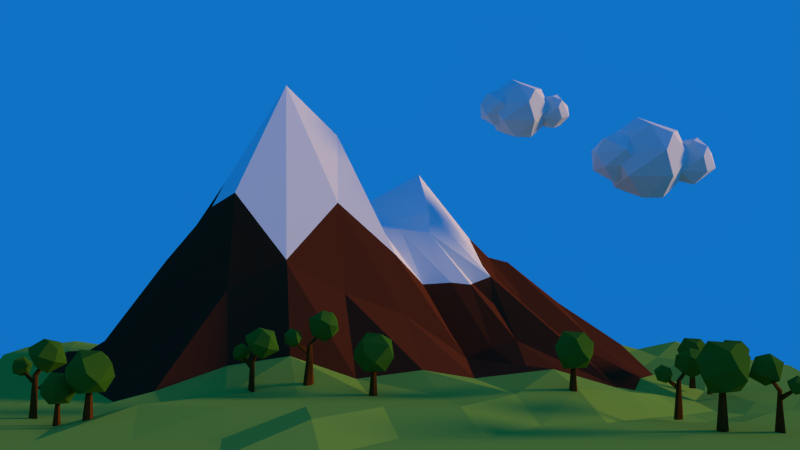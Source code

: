 # Source: lowpolylandscapeTest1.blend  (saved by Blender 2.72.0; exported with 4.5.12 LTS)
import bpy
from mathutils import Matrix  # noqa: F401  (used for matrix-valued properties, if any)

bpy.ops.wm.read_factory_settings(use_empty=True)
scene = bpy.context.scene
scene.name = 'Scene'

# ---- collections
col_collection_1 = bpy.data.collections.new('Collection 1'); scene.collection.children.link(col_collection_1)

# ---- materials (node trees are filled in below, after node groups)
mat_foglie = bpy.data.materials.new('foglie')
mat_foglie.alpha_threshold = 0.0
mat_foglie.use_transparent_shadow = False
mat_foglie.diffuse_color = (0.04448, 0.1523, 0.01481, 1.0)
mat_foglie.roughness = 0.5
mat_foglie.specular_intensity = 0.0
mat_tronco = bpy.data.materials.new('tronco')
mat_tronco.alpha_threshold = 0.0
mat_tronco.use_transparent_shadow = False
mat_tronco.diffuse_color = (0.1149, 0.04001, 0.006811, 1.0)
mat_tronco.roughness = 0.5
mat_tronco.specular_intensity = 0.0
mat_cloudwhite = bpy.data.materials.new('cloudwhite')
mat_cloudwhite.alpha_threshold = 0.0
mat_cloudwhite.use_transparent_shadow = False
mat_cloudwhite.diffuse_color = (0.8276, 0.8276, 0.8276, 1.0)
mat_cloudwhite.roughness = 0.5
mat_cloudwhite.specular_intensity = 0.0
mat_green = bpy.data.materials.new('Green')
mat_green.alpha_threshold = 0.0
mat_green.use_transparent_shadow = False
mat_green.diffuse_color = (0.2109, 0.4109, 0.05857, 1.0)
mat_green.roughness = 0.5
mat_green.specular_intensity = 0.0
mat_brown = bpy.data.materials.new('Brown')
mat_brown.alpha_threshold = 0.0
mat_brown.use_transparent_shadow = False
mat_brown.diffuse_color = (0.1065, 0.02698, 0.01155, 1.0)
mat_brown.roughness = 0.5
mat_brown.specular_intensity = 0.0
mat_snow = bpy.data.materials.new('snow')
mat_snow.alpha_threshold = 0.0
mat_snow.use_transparent_shadow = False
mat_snow.diffuse_color = (0.855, 0.855, 0.855, 1.0)
mat_snow.roughness = 0.5
mat_snow.specular_intensity = 0.0

# ---- material node trees

# ---- world
world_world = bpy.data.worlds.new('World'); scene.world = world_world
world_world.color = (0.005215, 0.1671, 0.5596)
world_world.use_sun_shadow = False
world_world.sun_shadow_jitter_overblur = 0.0
world_world.cycles.sampling_method = 'MANUAL'
world_world.cycles.sample_map_resolution = 256

# ---- cameras
cam_camera = bpy.data.cameras.new('Camera')
cam_camera.clip_end = 100.0
cam_camera.lens = 35.0
cam_camera.sensor_width = 32.0
cam_camera.sensor_height = 18.0
cam_camera.ortho_scale = 7.314
cam_camera.dof.focus_distance = 0.0
cam_camera.dof.aperture_fstop = 128.0

# ---- lights
light_sun = bpy.data.lights.new('Sun', 'SUN')
light_sun.color = (1.0, 0.5828, 0.1345)
light_sun.transmission_factor = 0.0
light_sun.angle = 0.1993
light_sun.energy = 2.5
light_sun.shadow_buffer_clip_start = 0.5
light_sun.shadow_soft_size = 0.1
light_sun.shadow_cascade_max_distance = 1000.0
light_sun.cycles.use_multiple_importance_sampling = False
light_lamp = bpy.data.lights.new('Lamp', 'POINT')
light_lamp.color = (1.0, 0.6903, 0.03833)
light_lamp.transmission_factor = 0.0
light_lamp.cutoff_distance = 30.0
light_lamp.energy = 100.0
light_lamp.shadow_buffer_clip_start = 1.001
light_lamp.shadow_soft_size = 0.1
light_lamp.shadow_maximum_resolution = 0.006
light_lamp.use_absolute_resolution = True
light_lamp.cycles.use_multiple_importance_sampling = False

# ---- meshes
me_icosphere_021 = bpy.data.meshes.new('Icosphere.021')
me_icosphere_021.from_pydata([(-0.0165, -0.5967, -2.174), (-0.0165, -0.084, -0.4672), (0.1943, -0.7101, -2.13), (0.07304, -0.1322, -0.4485), (0.1943, -0.937, -2.042), (0.07304, -0.2286, -0.411), (-0.0165, -1.05, -1.998), (-0.0165, -0.2768, -0.3923), (-0.2273, -0.937, -2.042), (-0.106, -0.2286, -0.411), (-0.2273, -0.7101, -2.13), (-0.106, -0.1322, -0.4485), (-0.003618, 0.8923, -0.5238), (0.8475, 0.2792, -0.5238), (0.003618, -0.8923, 0.5238), (-0.5841, 0.797, 0.361), (-0.1782, -0.1294, 1.061), (0.6159, -0.4475, -0.7007), (-0.06463, -0.8018, -0.678), (-0.8503, -5.732e-08, -0.6714), (0.09795, 0.3014, -1.003), (1.044, -9.456e-10, 0.05359), (0.3226, -0.9928, 0.05359), (-0.8898, -0.5209, 0.3567), (-1.044, -7.297e-08, -0.05359), (0.3226, 0.9928, 0.05359), (0.8503, 4.182e-08, 0.6714), (0.2352, 0.724, 0.7007)], [], [(0, 1, 3, 2), (2, 3, 5, 4), (4, 5, 7, 6), (6, 7, 9, 8), (3, 1, 11, 9, 7, 5), (10, 11, 1, 0), (8, 9, 11, 10), (0, 2, 4, 6, 8, 10), (20, 17, 18), (20, 18, 19), (17, 13, 21), (12, 19, 15), (13, 12, 25), (17, 21, 22), (18, 22, 23), (12, 15, 25), (13, 25, 21), (14, 26, 16), (23, 14, 16), (15, 23, 16), (13, 17, 20), (20, 19, 12), (20, 12, 13), (18, 17, 22), (24, 19, 23), (19, 18, 23), (15, 19, 24), (22, 26, 14), (22, 21, 26), (23, 22, 14), (24, 23, 15), (25, 15, 27), (21, 25, 26), (25, 27, 26), (27, 15, 16), (26, 27, 16)])
me_icosphere_021.polygons.foreach_set('material_index', [1, 1, 1, 1, 1, 1, 1, 1, 0, 0, 0, 0, 0, 0, 0, 0, 0, 0, 0, 0, 0, 0, 0, 0, 0, 0, 0, 0, 0, 0, 0, 0, 0, 0, 0, 0])
me_icosphere_021.materials.append(mat_foglie)
me_icosphere_021.materials.append(mat_tronco)
me_icosphere_021.use_remesh_preserve_volume = False
me_icosphere_021.use_remesh_preserve_attributes = False
me_icosphere_021.use_mirror_vertex_groups = False
me_icosphere_021.update()
me_icosphere_020 = bpy.data.meshes.new('Icosphere.020')
me_icosphere_020.from_pydata([(-0.0165, -0.5967, -2.174), (-0.0165, -0.084, -0.4672), (0.1943, -0.7101, -2.13), (0.07304, -0.1322, -0.4485), (0.1943, -0.937, -2.042), (0.07304, -0.2286, -0.411), (-0.0165, -1.05, -1.998), (-0.0165, -0.2768, -0.3923), (-0.2273, -0.937, -2.042), (-0.106, -0.2286, -0.411), (-0.2273, -0.7101, -2.13), (-0.106, -0.1322, -0.4485), (-0.003618, 0.8923, -0.5238), (0.8475, 0.2792, -0.5238), (0.003618, -0.8923, 0.5238), (-0.5841, 0.797, 0.361), (-0.1782, -0.1294, 1.061), (0.6159, -0.4475, -0.7007), (-0.06463, -0.8018, -0.678), (-0.8503, -5.732e-08, -0.6714), (0.09795, 0.3014, -1.003), (1.044, -9.456e-10, 0.05359), (0.3226, -0.9928, 0.05359), (-0.8898, -0.5209, 0.3567), (-1.044, -7.297e-08, -0.05359), (0.3226, 0.9928, 0.05359), (0.8503, 4.182e-08, 0.6714), (0.2352, 0.724, 0.7007)], [], [(0, 1, 3, 2), (2, 3, 5, 4), (4, 5, 7, 6), (6, 7, 9, 8), (3, 1, 11, 9, 7, 5), (10, 11, 1, 0), (8, 9, 11, 10), (0, 2, 4, 6, 8, 10), (20, 17, 18), (20, 18, 19), (17, 13, 21), (12, 19, 15), (13, 12, 25), (17, 21, 22), (18, 22, 23), (12, 15, 25), (13, 25, 21), (14, 26, 16), (23, 14, 16), (15, 23, 16), (13, 17, 20), (20, 19, 12), (20, 12, 13), (18, 17, 22), (24, 19, 23), (19, 18, 23), (15, 19, 24), (22, 26, 14), (22, 21, 26), (23, 22, 14), (24, 23, 15), (25, 15, 27), (21, 25, 26), (25, 27, 26), (27, 15, 16), (26, 27, 16)])
me_icosphere_020.polygons.foreach_set('material_index', [1, 1, 1, 1, 1, 1, 1, 1, 0, 0, 0, 0, 0, 0, 0, 0, 0, 0, 0, 0, 0, 0, 0, 0, 0, 0, 0, 0, 0, 0, 0, 0, 0, 0, 0, 0])
me_icosphere_020.materials.append(mat_foglie)
me_icosphere_020.materials.append(mat_tronco)
me_icosphere_020.use_remesh_preserve_volume = False
me_icosphere_020.use_remesh_preserve_attributes = False
me_icosphere_020.use_mirror_vertex_groups = False
me_icosphere_020.update()
me_icosphere_019 = bpy.data.meshes.new('Icosphere.019')
me_icosphere_019.from_pydata([(0.2316, -0.1683, -0.9943), (0.5274, -0.7197, -0.5238), (-0.2352, -0.724, -0.7007), (-0.003618, 0.8923, -0.5238), (0.8475, 0.2792, -0.5238), (0.003618, -0.8923, 0.5238), (-0.8475, -0.2792, 0.5238), (-0.5274, 0.7197, 0.5238), (0.08847, -0.2723, 0.9943), (0.1294, 0.3984, -0.9577), (-0.705, -0.2462, -0.7314), (1.044, -9.456e-10, 0.05359), (0.3226, -0.9928, 0.05359), (-0.9929, -0.1683, -0.2375), (-0.5878, -0.809, 0.0), (-0.6615, 0.7466, -0.3125), (-0.9511, 0.309, 0.0), (0.3226, 0.9928, 0.05359), (0.8497, 0.2723, 0.5238), (0.705, -0.2462, 0.7314), (-0.4189, 1.559e-07, 0.9576), (0.2352, 0.724, 0.7007), (0.1902, 1.2, -0.6019), (0.3164, 0.7682, -0.3143), (-0.1411, 0.7656, -0.4204), (-0.5957, 1.301, -0.1425), (0.5085, 1.368, -0.3143), (-0.5085, 1.032, 0.3143), (-0.4226, 1.632, 0.1425), (0.05308, 1.363, 0.5966), (-0.423, 1.052, -0.4388), (-0.2514, 1.612, -0.4068), (0.6263, 1.2, 0.03215), (0.1935, 0.6043, 0.03215), (-0.5067, 0.8319, 0.03215), (0.3034, 1.716, -0.1875), (0.002459, 1.793, 0.2166), (0.5098, 1.363, 0.3143), (0.03878, 0.7189, 0.4068), (0.423, 1.052, 0.4388), (-0.2513, 1.2, 0.5746), (0.3164, -1.232, -0.3143), (-0.3129, -1.234, -0.3143), (-0.4568, -0.8, -0.4204), (-0.002171, -0.2646, -0.3143), (-0.1069, -0.7223, 0.6364), (0.1069, -0.8777, -0.6364), (-0.2712, -0.4434, -0.4388), (0.6234, -0.8, 0.09907), (0.1935, -1.396, 0.03215), (-0.5631, -0.6145, 0.2166), (0.5339, -0.4874, -0.214), (-0.1935, -0.2043, -0.03215), (-0.4536, -1.226, 0.189), (0.002171, -0.2646, 0.3143), (0.2514, -1.212, 0.4068), (0.423, -0.6523, 0.4388)], [], [(1, 0, 4), (0, 2, 10), (0, 10, 9), (1, 4, 11), (2, 1, 12), (4, 3, 17), (1, 11, 12), (2, 12, 14), (3, 15, 17), (4, 17, 11), (5, 19, 8), (6, 5, 20), (7, 6, 20), (2, 0, 1), (4, 0, 9), (9, 15, 3), (9, 10, 15), (10, 13, 15), (9, 3, 4), (13, 14, 6), (13, 10, 14), (10, 2, 14), (15, 16, 7), (15, 13, 16), (12, 19, 5), (12, 11, 19), (11, 18, 19), (14, 5, 6), (14, 12, 5), (16, 6, 7), (16, 13, 6), (17, 7, 21), (17, 15, 7), (11, 17, 18), (17, 21, 18), (20, 5, 8), (21, 20, 8), (21, 7, 20), (19, 21, 8), (19, 18, 21), (23, 22, 26), (22, 24, 30), (22, 30, 31), (23, 26, 32), (24, 23, 33), (25, 30, 34), (23, 32, 33), (24, 33, 34), (31, 28, 36), (26, 35, 32), (27, 38, 40), (28, 27, 40), (24, 22, 23), (30, 25, 31), (22, 35, 26), (22, 31, 35), (30, 24, 34), (28, 31, 25), (35, 31, 36), (33, 39, 38), (33, 32, 39), (32, 37, 39), (34, 38, 27), (34, 33, 38), (25, 27, 28), (25, 34, 27), (32, 35, 37), (35, 36, 37), (38, 39, 29), (40, 38, 29), (29, 36, 40), (36, 28, 40), (39, 37, 29), (37, 36, 29), (41, 46, 51), (46, 43, 47), (41, 51, 48), (42, 41, 49), (43, 42, 53), (44, 47, 52), (41, 48, 49), (42, 49, 53), (43, 53, 50), (46, 41, 42), (43, 46, 42), (46, 44, 51), (46, 47, 44), (52, 47, 50), (47, 43, 50), (51, 52, 54), (51, 44, 52), (49, 48, 55), (49, 55, 53), (52, 50, 54), (48, 51, 56), (51, 54, 56), (55, 56, 45), (55, 48, 56), (45, 53, 55), (50, 53, 45), (54, 50, 45), (56, 54, 45)])
me_icosphere_019.materials.append(mat_cloudwhite)
me_icosphere_019.use_remesh_preserve_volume = False
me_icosphere_019.use_remesh_preserve_attributes = False
me_icosphere_019.use_mirror_vertex_groups = False
me_icosphere_019.update()
me_icosphere_018 = bpy.data.meshes.new('Icosphere.018')
me_icosphere_018.from_pydata([(0.2316, -0.1683, -0.9943), (0.5274, -0.7197, -0.5238), (-0.2352, -0.724, -0.7007), (-0.003618, 0.8923, -0.5238), (0.8475, 0.2792, -0.5238), (0.003618, -0.8923, 0.5238), (-0.8475, -0.2792, 0.5238), (-0.5274, 0.7197, 0.5238), (0.08847, -0.2723, 0.9943), (0.1294, 0.3984, -0.9577), (-0.705, -0.2462, -0.7314), (1.044, -9.456e-10, 0.05359), (0.3226, -0.9928, 0.05359), (-0.9929, -0.1683, -0.2375), (-0.5878, -0.809, 0.0), (-0.6615, 0.7466, -0.3125), (-0.9511, 0.309, 0.0), (0.3226, 0.9928, 0.05359), (0.8497, 0.2723, 0.5238), (0.705, -0.2462, 0.7314), (-0.4189, 1.559e-07, 0.9576), (0.2352, 0.724, 0.7007), (0.1902, 1.2, -0.6019), (0.3164, 0.7682, -0.3143), (-0.1411, 0.7656, -0.4204), (-0.5957, 1.301, -0.1425), (0.5085, 1.368, -0.3143), (-0.5085, 1.032, 0.3143), (-0.4226, 1.632, 0.1425), (0.05308, 1.363, 0.5966), (-0.423, 1.052, -0.4388), (-0.2514, 1.612, -0.4068), (0.6263, 1.2, 0.03215), (0.1935, 0.6043, 0.03215), (-0.5067, 0.8319, 0.03215), (0.3034, 1.716, -0.1875), (0.002459, 1.793, 0.2166), (0.5098, 1.363, 0.3143), (0.03878, 0.7189, 0.4068), (0.423, 1.052, 0.4388), (-0.2513, 1.2, 0.5746), (0.3164, -1.232, -0.3143), (-0.3129, -1.234, -0.3143), (-0.4568, -0.8, -0.4204), (-0.002171, -0.2646, -0.3143), (-0.1069, -0.7223, 0.6364), (0.1069, -0.8777, -0.6364), (-0.2712, -0.4434, -0.4388), (0.6234, -0.8, 0.09907), (0.1935, -1.396, 0.03215), (-0.5631, -0.6145, 0.2166), (0.5339, -0.4874, -0.214), (-0.1935, -0.2043, -0.03215), (-0.4536, -1.226, 0.189), (0.002171, -0.2646, 0.3143), (0.2514, -1.212, 0.4068), (0.423, -0.6523, 0.4388)], [], [(1, 0, 4), (0, 2, 10), (0, 10, 9), (1, 4, 11), (2, 1, 12), (4, 3, 17), (1, 11, 12), (2, 12, 14), (3, 15, 17), (4, 17, 11), (5, 19, 8), (6, 5, 20), (7, 6, 20), (2, 0, 1), (4, 0, 9), (9, 15, 3), (9, 10, 15), (10, 13, 15), (9, 3, 4), (13, 14, 6), (13, 10, 14), (10, 2, 14), (15, 16, 7), (15, 13, 16), (12, 19, 5), (12, 11, 19), (11, 18, 19), (14, 5, 6), (14, 12, 5), (16, 6, 7), (16, 13, 6), (17, 7, 21), (17, 15, 7), (11, 17, 18), (17, 21, 18), (20, 5, 8), (21, 20, 8), (21, 7, 20), (19, 21, 8), (19, 18, 21), (23, 22, 26), (22, 24, 30), (22, 30, 31), (23, 26, 32), (24, 23, 33), (25, 30, 34), (23, 32, 33), (24, 33, 34), (31, 28, 36), (26, 35, 32), (27, 38, 40), (28, 27, 40), (24, 22, 23), (30, 25, 31), (22, 35, 26), (22, 31, 35), (30, 24, 34), (28, 31, 25), (35, 31, 36), (33, 39, 38), (33, 32, 39), (32, 37, 39), (34, 38, 27), (34, 33, 38), (25, 27, 28), (25, 34, 27), (32, 35, 37), (35, 36, 37), (38, 39, 29), (40, 38, 29), (29, 36, 40), (36, 28, 40), (39, 37, 29), (37, 36, 29), (41, 46, 51), (46, 43, 47), (41, 51, 48), (42, 41, 49), (43, 42, 53), (44, 47, 52), (41, 48, 49), (42, 49, 53), (43, 53, 50), (46, 41, 42), (43, 46, 42), (46, 44, 51), (46, 47, 44), (52, 47, 50), (47, 43, 50), (51, 52, 54), (51, 44, 52), (49, 48, 55), (49, 55, 53), (52, 50, 54), (48, 51, 56), (51, 54, 56), (55, 56, 45), (55, 48, 56), (45, 53, 55), (50, 53, 45), (54, 50, 45), (56, 54, 45)])
me_icosphere_018.materials.append(mat_cloudwhite)
me_icosphere_018.use_remesh_preserve_volume = False
me_icosphere_018.use_remesh_preserve_attributes = False
me_icosphere_018.use_mirror_vertex_groups = False
me_icosphere_018.update()
me_icosphere_016 = bpy.data.meshes.new('Icosphere.016')
me_icosphere_016.from_pydata([(-0.003618, 0.8923, -0.5238), (0.8475, 0.2792, -0.5238), (0.1947, -1.018, 0.315), (-0.5841, 0.797, 0.361), (-0.1782, -0.1294, 1.061), (0.6159, -0.4475, -0.7007), (-0.06463, -0.8018, -0.678), (-0.8503, -5.732e-08, -0.6714), (0.09795, 0.3014, -1.003), (1.044, -9.456e-10, 0.05359), (-0.8898, -0.5209, 0.3567), (-1.044, -7.297e-08, -0.05359), (0.3226, 0.9928, 0.05359), (0.8503, 4.182e-08, 0.6714), (0.2352, 0.724, 0.7007), (0.09495, -1.839, 0.7851), (0.6234, -2.048, 0.9865), (0.3757, -2.07, 1.964), (-0.1876, -1.437, 1.189), (0.1409, -1.409, 1.823), (0.5292, -2.376, 1.305), (0.1632, -2.479, 1.559), (-0.3397, -2.204, 1.262), (0.1679, -2.27, 0.9005), (0.7832, -1.862, 1.291), (-0.2769, -1.878, 1.858), (-0.4199, -1.902, 1.488), (0.3044, -1.527, 0.8914), (0.703, -1.561, 1.517), (0.3042, -1.301, 1.245), (-0.2436, -3.458, -1.658), (0.01374, -1.347, 0.06638), (-0.1024, -3.571, -1.52), (0.1333, -1.396, 0.09981), (-0.0588, -3.793, -1.198), (0.1463, -1.567, 0.1486), (-0.1564, -3.903, -1.014), (0.03013, -1.6, 0.196), (-0.2975, -3.791, -1.152), (-0.09219, -1.565, 0.1964), (-0.3412, -3.568, -1.474), (-0.08844, -1.39, 0.1518), (-0.01993, -1.783, -0.1511), (0.1881, -1.944, 1.338), (0.03485, -1.882, -0.1377), (0.3084, -1.984, 1.325), (0.04003, -2.08, -0.09076), (0.3104, -2.063, 1.343), (-0.01838, -2.133, -0.1221), (0.1923, -2.101, 1.376), (-0.06436, -2.079, -0.07051), (0.07202, -2.06, 1.39), (-0.06954, -1.881, -0.1175), (0.06996, -1.982, 1.371), (0.001683, -1.465, -0.0134), (-0.006681, -0.349, -0.13), (0.1228, -1.499, 0.02494), (0.1164, -0.3663, -0.1246), (0.1463, -1.567, 0.1491), (0.1242, -0.3984, -0.06756), (0.03023, -1.601, 0.1968), (0.008882, -0.4134, -0.0159), (-0.09185, -1.566, 0.1978), (-0.1142, -0.3961, -0.02128), (-0.1085, -1.54, 0.03965), (-0.122, -0.3639, -0.07832)], [], [(8, 5, 6), (8, 6, 7), (5, 1, 9), (0, 7, 3), (1, 0, 12), (5, 9, 2), (6, 2, 10), (0, 3, 12), (1, 12, 9), (2, 13, 4), (10, 2, 4), (3, 10, 4), (1, 5, 8), (8, 7, 0), (8, 0, 1), (6, 5, 2), (11, 7, 10), (7, 6, 10), (3, 7, 11), (2, 9, 13), (11, 10, 3), (12, 3, 14), (9, 12, 13), (12, 14, 13), (14, 3, 4), (13, 14, 4), (23, 20, 21), (23, 21, 22), (20, 16, 24), (15, 22, 18), (16, 15, 27), (20, 24, 17), (21, 17, 25), (15, 18, 27), (16, 27, 24), (17, 28, 19), (25, 17, 19), (18, 25, 19), (16, 20, 23), (23, 22, 15), (23, 15, 16), (21, 20, 17), (26, 22, 25), (22, 21, 25), (18, 22, 26), (17, 24, 28), (26, 25, 18), (27, 18, 29), (24, 27, 28), (27, 29, 28), (29, 18, 19), (28, 29, 19), (30, 31, 33, 32), (32, 33, 35, 34), (34, 35, 37, 36), (36, 37, 39, 38), (33, 31, 41, 39, 37, 35), (40, 41, 31, 30), (38, 39, 41, 40), (30, 32, 34, 36, 38, 40), (42, 43, 45, 44), (44, 45, 47, 46), (46, 47, 49, 48), (48, 49, 51, 50), (45, 43, 53, 51, 49, 47), (52, 53, 43, 42), (50, 51, 53, 52), (42, 44, 46, 48, 50, 52), (54, 55, 57, 56), (56, 57, 59, 58), (58, 59, 61, 60), (60, 61, 63, 62), (57, 55, 65, 63, 61, 59), (64, 65, 55, 54), (62, 63, 65, 64), (54, 56, 58, 60, 62, 64)])
me_icosphere_016.polygons.foreach_set('material_index', [0, 0, 0, 0, 0, 0, 0, 0, 0, 0, 0, 0, 0, 0, 0, 0, 0, 0, 0, 0, 0, 0, 0, 0, 0, 0, 0, 0, 0, 0, 0, 0, 0, 0, 0, 0, 0, 0, 0, 0, 0, 0, 0, 0, 0, 0, 0, 0, 0, 0, 0, 0, 1, 1, 1, 1, 1, 1, 1, 1, 1, 1, 1, 1, 1, 1, 1, 1, 1, 1, 1, 1, 1, 1, 1, 1])
me_icosphere_016.materials.append(mat_foglie)
me_icosphere_016.materials.append(mat_tronco)
me_icosphere_016.use_remesh_preserve_volume = False
me_icosphere_016.use_remesh_preserve_attributes = False
me_icosphere_016.use_mirror_vertex_groups = False
me_icosphere_016.update()
me_icosphere_014 = bpy.data.meshes.new('Icosphere.014')
me_icosphere_014.from_pydata([(-0.003618, 0.8923, -0.5238), (0.8475, 0.2792, -0.5238), (0.1947, -1.018, 0.315), (-0.5841, 0.797, 0.361), (-0.1782, -0.1294, 1.061), (0.6159, -0.4475, -0.7007), (-0.06463, -0.8018, -0.678), (-0.8503, -5.732e-08, -0.6714), (0.09795, 0.3014, -1.003), (1.044, -9.456e-10, 0.05359), (-0.8898, -0.5209, 0.3567), (-1.044, -7.297e-08, -0.05359), (0.3226, 0.9928, 0.05359), (0.8503, 4.182e-08, 0.6714), (0.2352, 0.724, 0.7007), (0.09495, -1.839, 0.7851), (0.6234, -2.048, 0.9865), (0.3757, -2.07, 1.964), (-0.1876, -1.437, 1.189), (0.1409, -1.409, 1.823), (0.5292, -2.376, 1.305), (0.1632, -2.479, 1.559), (-0.3397, -2.204, 1.262), (0.1679, -2.27, 0.9005), (0.7832, -1.862, 1.291), (-0.2769, -1.878, 1.858), (-0.4199, -1.902, 1.488), (0.3044, -1.527, 0.8914), (0.703, -1.561, 1.517), (0.3042, -1.301, 1.245), (-0.2436, -3.458, -1.658), (0.01374, -1.347, 0.06638), (-0.1024, -3.571, -1.52), (0.1333, -1.396, 0.09981), (-0.0588, -3.793, -1.198), (0.1463, -1.567, 0.1486), (-0.1564, -3.903, -1.014), (0.03013, -1.6, 0.196), (-0.2975, -3.791, -1.152), (-0.09219, -1.565, 0.1964), (-0.3412, -3.568, -1.474), (-0.08844, -1.39, 0.1518), (-0.01993, -1.783, -0.1511), (0.1881, -1.944, 1.338), (0.03485, -1.882, -0.1377), (0.3084, -1.984, 1.325), (0.04003, -2.08, -0.09076), (0.3104, -2.063, 1.343), (-0.01838, -2.133, -0.1221), (0.1923, -2.101, 1.376), (-0.06436, -2.079, -0.07051), (0.07202, -2.06, 1.39), (-0.06954, -1.881, -0.1175), (0.06996, -1.982, 1.371), (0.001683, -1.465, -0.0134), (-0.006681, -0.349, -0.13), (0.1228, -1.499, 0.02494), (0.1164, -0.3663, -0.1246), (0.1463, -1.567, 0.1491), (0.1242, -0.3984, -0.06756), (0.03023, -1.601, 0.1968), (0.008882, -0.4134, -0.0159), (-0.09185, -1.566, 0.1978), (-0.1142, -0.3961, -0.02128), (-0.1085, -1.54, 0.03965), (-0.122, -0.3639, -0.07832)], [], [(8, 5, 6), (8, 6, 7), (5, 1, 9), (0, 7, 3), (1, 0, 12), (5, 9, 2), (6, 2, 10), (0, 3, 12), (1, 12, 9), (2, 13, 4), (10, 2, 4), (3, 10, 4), (1, 5, 8), (8, 7, 0), (8, 0, 1), (6, 5, 2), (11, 7, 10), (7, 6, 10), (3, 7, 11), (2, 9, 13), (11, 10, 3), (12, 3, 14), (9, 12, 13), (12, 14, 13), (14, 3, 4), (13, 14, 4), (23, 20, 21), (23, 21, 22), (20, 16, 24), (15, 22, 18), (16, 15, 27), (20, 24, 17), (21, 17, 25), (15, 18, 27), (16, 27, 24), (17, 28, 19), (25, 17, 19), (18, 25, 19), (16, 20, 23), (23, 22, 15), (23, 15, 16), (21, 20, 17), (26, 22, 25), (22, 21, 25), (18, 22, 26), (17, 24, 28), (26, 25, 18), (27, 18, 29), (24, 27, 28), (27, 29, 28), (29, 18, 19), (28, 29, 19), (30, 31, 33, 32), (32, 33, 35, 34), (34, 35, 37, 36), (36, 37, 39, 38), (33, 31, 41, 39, 37, 35), (40, 41, 31, 30), (38, 39, 41, 40), (30, 32, 34, 36, 38, 40), (42, 43, 45, 44), (44, 45, 47, 46), (46, 47, 49, 48), (48, 49, 51, 50), (45, 43, 53, 51, 49, 47), (52, 53, 43, 42), (50, 51, 53, 52), (42, 44, 46, 48, 50, 52), (54, 55, 57, 56), (56, 57, 59, 58), (58, 59, 61, 60), (60, 61, 63, 62), (57, 55, 65, 63, 61, 59), (64, 65, 55, 54), (62, 63, 65, 64), (54, 56, 58, 60, 62, 64)])
me_icosphere_014.polygons.foreach_set('material_index', [0, 0, 0, 0, 0, 0, 0, 0, 0, 0, 0, 0, 0, 0, 0, 0, 0, 0, 0, 0, 0, 0, 0, 0, 0, 0, 0, 0, 0, 0, 0, 0, 0, 0, 0, 0, 0, 0, 0, 0, 0, 0, 0, 0, 0, 0, 0, 0, 0, 0, 0, 0, 1, 1, 1, 1, 1, 1, 1, 1, 1, 1, 1, 1, 1, 1, 1, 1, 1, 1, 1, 1, 1, 1, 1, 1])
me_icosphere_014.materials.append(mat_foglie)
me_icosphere_014.materials.append(mat_tronco)
me_icosphere_014.use_remesh_preserve_volume = False
me_icosphere_014.use_remesh_preserve_attributes = False
me_icosphere_014.use_mirror_vertex_groups = False
me_icosphere_014.update()
me_icosphere_013 = bpy.data.meshes.new('Icosphere.013')
me_icosphere_013.from_pydata([(-0.003618, 0.8923, -0.5238), (0.8475, 0.2792, -0.5238), (0.1947, -1.018, 0.315), (-0.5841, 0.797, 0.361), (-0.1782, -0.1294, 1.061), (0.6159, -0.4475, -0.7007), (-0.06463, -0.8018, -0.678), (-0.8503, -5.732e-08, -0.6714), (0.09795, 0.3014, -1.003), (1.044, -9.456e-10, 0.05359), (-0.8898, -0.5209, 0.3567), (-1.044, -7.297e-08, -0.05359), (0.3226, 0.9928, 0.05359), (0.8503, 4.182e-08, 0.6714), (0.2352, 0.724, 0.7007), (0.09495, -1.839, 0.7851), (0.6234, -2.048, 0.9865), (0.3757, -2.07, 1.964), (-0.1876, -1.437, 1.189), (0.1409, -1.409, 1.823), (0.5292, -2.376, 1.305), (0.1632, -2.479, 1.559), (-0.3397, -2.204, 1.262), (0.1679, -2.27, 0.9005), (0.7832, -1.862, 1.291), (-0.2769, -1.878, 1.858), (-0.4199, -1.902, 1.488), (0.3044, -1.527, 0.8914), (0.703, -1.561, 1.517), (0.3042, -1.301, 1.245), (-0.2436, -3.458, -1.658), (0.01374, -1.347, 0.06638), (-0.1024, -3.571, -1.52), (0.1333, -1.396, 0.09981), (-0.0588, -3.793, -1.198), (0.1463, -1.567, 0.1486), (-0.1564, -3.903, -1.014), (0.03013, -1.6, 0.196), (-0.2975, -3.791, -1.152), (-0.09219, -1.565, 0.1964), (-0.3412, -3.568, -1.474), (-0.08844, -1.39, 0.1518), (-0.01993, -1.783, -0.1511), (0.1881, -1.944, 1.338), (0.03485, -1.882, -0.1377), (0.3084, -1.984, 1.325), (0.04003, -2.08, -0.09076), (0.3104, -2.063, 1.343), (-0.01838, -2.133, -0.1221), (0.1923, -2.101, 1.376), (-0.06436, -2.079, -0.07051), (0.07202, -2.06, 1.39), (-0.06954, -1.881, -0.1175), (0.06996, -1.982, 1.371), (0.001683, -1.465, -0.0134), (-0.006681, -0.349, -0.13), (0.1228, -1.499, 0.02494), (0.1164, -0.3663, -0.1246), (0.1463, -1.567, 0.1491), (0.1242, -0.3984, -0.06756), (0.03023, -1.601, 0.1968), (0.008882, -0.4134, -0.0159), (-0.09185, -1.566, 0.1978), (-0.1142, -0.3961, -0.02128), (-0.1085, -1.54, 0.03965), (-0.122, -0.3639, -0.07832)], [], [(8, 5, 6), (8, 6, 7), (5, 1, 9), (0, 7, 3), (1, 0, 12), (5, 9, 2), (6, 2, 10), (0, 3, 12), (1, 12, 9), (2, 13, 4), (10, 2, 4), (3, 10, 4), (1, 5, 8), (8, 7, 0), (8, 0, 1), (6, 5, 2), (11, 7, 10), (7, 6, 10), (3, 7, 11), (2, 9, 13), (11, 10, 3), (12, 3, 14), (9, 12, 13), (12, 14, 13), (14, 3, 4), (13, 14, 4), (23, 20, 21), (23, 21, 22), (20, 16, 24), (15, 22, 18), (16, 15, 27), (20, 24, 17), (21, 17, 25), (15, 18, 27), (16, 27, 24), (17, 28, 19), (25, 17, 19), (18, 25, 19), (16, 20, 23), (23, 22, 15), (23, 15, 16), (21, 20, 17), (26, 22, 25), (22, 21, 25), (18, 22, 26), (17, 24, 28), (26, 25, 18), (27, 18, 29), (24, 27, 28), (27, 29, 28), (29, 18, 19), (28, 29, 19), (30, 31, 33, 32), (32, 33, 35, 34), (34, 35, 37, 36), (36, 37, 39, 38), (33, 31, 41, 39, 37, 35), (40, 41, 31, 30), (38, 39, 41, 40), (30, 32, 34, 36, 38, 40), (42, 43, 45, 44), (44, 45, 47, 46), (46, 47, 49, 48), (48, 49, 51, 50), (45, 43, 53, 51, 49, 47), (52, 53, 43, 42), (50, 51, 53, 52), (42, 44, 46, 48, 50, 52), (54, 55, 57, 56), (56, 57, 59, 58), (58, 59, 61, 60), (60, 61, 63, 62), (57, 55, 65, 63, 61, 59), (64, 65, 55, 54), (62, 63, 65, 64), (54, 56, 58, 60, 62, 64)])
me_icosphere_013.polygons.foreach_set('material_index', [0, 0, 0, 0, 0, 0, 0, 0, 0, 0, 0, 0, 0, 0, 0, 0, 0, 0, 0, 0, 0, 0, 0, 0, 0, 0, 0, 0, 0, 0, 0, 0, 0, 0, 0, 0, 0, 0, 0, 0, 0, 0, 0, 0, 0, 0, 0, 0, 0, 0, 0, 0, 1, 1, 1, 1, 1, 1, 1, 1, 1, 1, 1, 1, 1, 1, 1, 1, 1, 1, 1, 1, 1, 1, 1, 1])
me_icosphere_013.materials.append(mat_foglie)
me_icosphere_013.materials.append(mat_tronco)
me_icosphere_013.use_remesh_preserve_volume = False
me_icosphere_013.use_remesh_preserve_attributes = False
me_icosphere_013.use_mirror_vertex_groups = False
me_icosphere_013.update()
me_icosphere_012 = bpy.data.meshes.new('Icosphere.012')
me_icosphere_012.from_pydata([(-0.003618, 0.8923, -0.5238), (0.8475, 0.2792, -0.5238), (0.1947, -1.018, 0.315), (-0.5841, 0.797, 0.361), (-0.1782, -0.1294, 1.061), (0.6159, -0.4475, -0.7007), (-0.06463, -0.8018, -0.678), (-0.8503, -5.732e-08, -0.6714), (0.09795, 0.3014, -1.003), (1.044, -9.456e-10, 0.05359), (-0.8898, -0.5209, 0.3567), (-1.044, -7.297e-08, -0.05359), (0.3226, 0.9928, 0.05359), (0.8503, 4.182e-08, 0.6714), (0.2352, 0.724, 0.7007), (0.09495, -1.839, 0.7851), (0.6234, -2.048, 0.9865), (0.3757, -2.07, 1.964), (-0.1876, -1.437, 1.189), (0.1409, -1.409, 1.823), (0.5292, -2.376, 1.305), (0.1632, -2.479, 1.559), (-0.3397, -2.204, 1.262), (0.1679, -2.27, 0.9005), (0.7832, -1.862, 1.291), (-0.2769, -1.878, 1.858), (-0.4199, -1.902, 1.488), (0.3044, -1.527, 0.8914), (0.703, -1.561, 1.517), (0.3042, -1.301, 1.245), (-0.2436, -3.458, -1.658), (0.01374, -1.347, 0.06638), (-0.1024, -3.571, -1.52), (0.1333, -1.396, 0.09981), (-0.0588, -3.793, -1.198), (0.1463, -1.567, 0.1486), (-0.1564, -3.903, -1.014), (0.03013, -1.6, 0.196), (-0.2975, -3.791, -1.152), (-0.09219, -1.565, 0.1964), (-0.3412, -3.568, -1.474), (-0.08844, -1.39, 0.1518), (-0.01993, -1.783, -0.1511), (0.1881, -1.944, 1.338), (0.03485, -1.882, -0.1377), (0.3084, -1.984, 1.325), (0.04003, -2.08, -0.09076), (0.3104, -2.063, 1.343), (-0.01838, -2.133, -0.1221), (0.1923, -2.101, 1.376), (-0.06436, -2.079, -0.07051), (0.07202, -2.06, 1.39), (-0.06954, -1.881, -0.1175), (0.06996, -1.982, 1.371), (0.001683, -1.465, -0.0134), (-0.006681, -0.349, -0.13), (0.1228, -1.499, 0.02494), (0.1164, -0.3663, -0.1246), (0.1463, -1.567, 0.1491), (0.1242, -0.3984, -0.06756), (0.03023, -1.601, 0.1968), (0.008882, -0.4134, -0.0159), (-0.09185, -1.566, 0.1978), (-0.1142, -0.3961, -0.02128), (-0.1085, -1.54, 0.03965), (-0.122, -0.3639, -0.07832)], [], [(8, 5, 6), (8, 6, 7), (5, 1, 9), (0, 7, 3), (1, 0, 12), (5, 9, 2), (6, 2, 10), (0, 3, 12), (1, 12, 9), (2, 13, 4), (10, 2, 4), (3, 10, 4), (1, 5, 8), (8, 7, 0), (8, 0, 1), (6, 5, 2), (11, 7, 10), (7, 6, 10), (3, 7, 11), (2, 9, 13), (11, 10, 3), (12, 3, 14), (9, 12, 13), (12, 14, 13), (14, 3, 4), (13, 14, 4), (23, 20, 21), (23, 21, 22), (20, 16, 24), (15, 22, 18), (16, 15, 27), (20, 24, 17), (21, 17, 25), (15, 18, 27), (16, 27, 24), (17, 28, 19), (25, 17, 19), (18, 25, 19), (16, 20, 23), (23, 22, 15), (23, 15, 16), (21, 20, 17), (26, 22, 25), (22, 21, 25), (18, 22, 26), (17, 24, 28), (26, 25, 18), (27, 18, 29), (24, 27, 28), (27, 29, 28), (29, 18, 19), (28, 29, 19), (30, 31, 33, 32), (32, 33, 35, 34), (34, 35, 37, 36), (36, 37, 39, 38), (33, 31, 41, 39, 37, 35), (40, 41, 31, 30), (38, 39, 41, 40), (30, 32, 34, 36, 38, 40), (42, 43, 45, 44), (44, 45, 47, 46), (46, 47, 49, 48), (48, 49, 51, 50), (45, 43, 53, 51, 49, 47), (52, 53, 43, 42), (50, 51, 53, 52), (42, 44, 46, 48, 50, 52), (54, 55, 57, 56), (56, 57, 59, 58), (58, 59, 61, 60), (60, 61, 63, 62), (57, 55, 65, 63, 61, 59), (64, 65, 55, 54), (62, 63, 65, 64), (54, 56, 58, 60, 62, 64)])
me_icosphere_012.polygons.foreach_set('material_index', [0, 0, 0, 0, 0, 0, 0, 0, 0, 0, 0, 0, 0, 0, 0, 0, 0, 0, 0, 0, 0, 0, 0, 0, 0, 0, 0, 0, 0, 0, 0, 0, 0, 0, 0, 0, 0, 0, 0, 0, 0, 0, 0, 0, 0, 0, 0, 0, 0, 0, 0, 0, 1, 1, 1, 1, 1, 1, 1, 1, 1, 1, 1, 1, 1, 1, 1, 1, 1, 1, 1, 1, 1, 1, 1, 1])
me_icosphere_012.materials.append(mat_foglie)
me_icosphere_012.materials.append(mat_tronco)
me_icosphere_012.use_remesh_preserve_volume = False
me_icosphere_012.use_remesh_preserve_attributes = False
me_icosphere_012.use_mirror_vertex_groups = False
me_icosphere_012.update()
me_icosphere_011 = bpy.data.meshes.new('Icosphere.011')
me_icosphere_011.from_pydata([(-0.003618, 0.8923, -0.5238), (0.8475, 0.2792, -0.5238), (0.1947, -1.018, 0.315), (-0.5841, 0.797, 0.361), (-0.1782, -0.1294, 1.061), (0.6159, -0.4475, -0.7007), (-0.06463, -0.8018, -0.678), (-0.8503, -5.732e-08, -0.6714), (0.09795, 0.3014, -1.003), (1.044, -9.456e-10, 0.05359), (-0.8898, -0.5209, 0.3567), (-1.044, -7.297e-08, -0.05359), (0.3226, 0.9928, 0.05359), (0.8503, 4.182e-08, 0.6714), (0.2352, 0.724, 0.7007), (0.09495, -1.839, 0.7851), (0.6234, -2.048, 0.9865), (0.3757, -2.07, 1.964), (-0.1876, -1.437, 1.189), (0.1409, -1.409, 1.823), (0.5292, -2.376, 1.305), (0.1632, -2.479, 1.559), (-0.3397, -2.204, 1.262), (0.1679, -2.27, 0.9005), (0.7832, -1.862, 1.291), (-0.2769, -1.878, 1.858), (-0.4199, -1.902, 1.488), (0.3044, -1.527, 0.8914), (0.703, -1.561, 1.517), (0.3042, -1.301, 1.245), (-0.2436, -3.458, -1.658), (0.01374, -1.347, 0.06638), (-0.1024, -3.571, -1.52), (0.1333, -1.396, 0.09981), (-0.0588, -3.793, -1.198), (0.1463, -1.567, 0.1486), (-0.1564, -3.903, -1.014), (0.03013, -1.6, 0.196), (-0.2975, -3.791, -1.152), (-0.09219, -1.565, 0.1964), (-0.3412, -3.568, -1.474), (-0.08844, -1.39, 0.1518), (-0.01993, -1.783, -0.1511), (0.1881, -1.944, 1.338), (0.03485, -1.882, -0.1377), (0.3084, -1.984, 1.325), (0.04003, -2.08, -0.09076), (0.3104, -2.063, 1.343), (-0.01838, -2.133, -0.1221), (0.1923, -2.101, 1.376), (-0.06436, -2.079, -0.07051), (0.07202, -2.06, 1.39), (-0.06954, -1.881, -0.1175), (0.06996, -1.982, 1.371), (0.001683, -1.465, -0.0134), (-0.006681, -0.349, -0.13), (0.1228, -1.499, 0.02494), (0.1164, -0.3663, -0.1246), (0.1463, -1.567, 0.1491), (0.1242, -0.3984, -0.06756), (0.03023, -1.601, 0.1968), (0.008882, -0.4134, -0.0159), (-0.09185, -1.566, 0.1978), (-0.1142, -0.3961, -0.02128), (-0.1085, -1.54, 0.03965), (-0.122, -0.3639, -0.07832)], [], [(8, 5, 6), (8, 6, 7), (5, 1, 9), (0, 7, 3), (1, 0, 12), (5, 9, 2), (6, 2, 10), (0, 3, 12), (1, 12, 9), (2, 13, 4), (10, 2, 4), (3, 10, 4), (1, 5, 8), (8, 7, 0), (8, 0, 1), (6, 5, 2), (11, 7, 10), (7, 6, 10), (3, 7, 11), (2, 9, 13), (11, 10, 3), (12, 3, 14), (9, 12, 13), (12, 14, 13), (14, 3, 4), (13, 14, 4), (23, 20, 21), (23, 21, 22), (20, 16, 24), (15, 22, 18), (16, 15, 27), (20, 24, 17), (21, 17, 25), (15, 18, 27), (16, 27, 24), (17, 28, 19), (25, 17, 19), (18, 25, 19), (16, 20, 23), (23, 22, 15), (23, 15, 16), (21, 20, 17), (26, 22, 25), (22, 21, 25), (18, 22, 26), (17, 24, 28), (26, 25, 18), (27, 18, 29), (24, 27, 28), (27, 29, 28), (29, 18, 19), (28, 29, 19), (30, 31, 33, 32), (32, 33, 35, 34), (34, 35, 37, 36), (36, 37, 39, 38), (33, 31, 41, 39, 37, 35), (40, 41, 31, 30), (38, 39, 41, 40), (30, 32, 34, 36, 38, 40), (42, 43, 45, 44), (44, 45, 47, 46), (46, 47, 49, 48), (48, 49, 51, 50), (45, 43, 53, 51, 49, 47), (52, 53, 43, 42), (50, 51, 53, 52), (42, 44, 46, 48, 50, 52), (54, 55, 57, 56), (56, 57, 59, 58), (58, 59, 61, 60), (60, 61, 63, 62), (57, 55, 65, 63, 61, 59), (64, 65, 55, 54), (62, 63, 65, 64), (54, 56, 58, 60, 62, 64)])
me_icosphere_011.polygons.foreach_set('material_index', [0, 0, 0, 0, 0, 0, 0, 0, 0, 0, 0, 0, 0, 0, 0, 0, 0, 0, 0, 0, 0, 0, 0, 0, 0, 0, 0, 0, 0, 0, 0, 0, 0, 0, 0, 0, 0, 0, 0, 0, 0, 0, 0, 0, 0, 0, 0, 0, 0, 0, 0, 0, 1, 1, 1, 1, 1, 1, 1, 1, 1, 1, 1, 1, 1, 1, 1, 1, 1, 1, 1, 1, 1, 1, 1, 1])
me_icosphere_011.materials.append(mat_foglie)
me_icosphere_011.materials.append(mat_tronco)
me_icosphere_011.use_remesh_preserve_volume = False
me_icosphere_011.use_remesh_preserve_attributes = False
me_icosphere_011.use_mirror_vertex_groups = False
me_icosphere_011.update()
me_icosphere_010 = bpy.data.meshes.new('Icosphere.010')
me_icosphere_010.from_pydata([(-0.0165, -0.5967, -2.174), (-0.0165, -0.084, -0.4672), (0.1943, -0.7101, -2.13), (0.07304, -0.1322, -0.4485), (0.1943, -0.937, -2.042), (0.07304, -0.2286, -0.411), (-0.0165, -1.05, -1.998), (-0.0165, -0.2768, -0.3923), (-0.2273, -0.937, -2.042), (-0.106, -0.2286, -0.411), (-0.2273, -0.7101, -2.13), (-0.106, -0.1322, -0.4485), (-0.003618, 0.8923, -0.5238), (0.8475, 0.2792, -0.5238), (0.003618, -0.8923, 0.5238), (-0.5841, 0.797, 0.361), (-0.1782, -0.1294, 1.061), (0.6159, -0.4475, -0.7007), (-0.06463, -0.8018, -0.678), (-0.8503, -5.732e-08, -0.6714), (0.09795, 0.3014, -1.003), (1.044, -9.456e-10, 0.05359), (0.3226, -0.9928, 0.05359), (-0.8898, -0.5209, 0.3567), (-1.044, -7.297e-08, -0.05359), (0.3226, 0.9928, 0.05359), (0.8503, 4.182e-08, 0.6714), (0.2352, 0.724, 0.7007)], [], [(0, 1, 3, 2), (2, 3, 5, 4), (4, 5, 7, 6), (6, 7, 9, 8), (3, 1, 11, 9, 7, 5), (10, 11, 1, 0), (8, 9, 11, 10), (0, 2, 4, 6, 8, 10), (20, 17, 18), (20, 18, 19), (17, 13, 21), (12, 19, 15), (13, 12, 25), (17, 21, 22), (18, 22, 23), (12, 15, 25), (13, 25, 21), (14, 26, 16), (23, 14, 16), (15, 23, 16), (13, 17, 20), (20, 19, 12), (20, 12, 13), (18, 17, 22), (24, 19, 23), (19, 18, 23), (15, 19, 24), (22, 26, 14), (22, 21, 26), (23, 22, 14), (24, 23, 15), (25, 15, 27), (21, 25, 26), (25, 27, 26), (27, 15, 16), (26, 27, 16)])
me_icosphere_010.polygons.foreach_set('material_index', [1, 1, 1, 1, 1, 1, 1, 1, 0, 0, 0, 0, 0, 0, 0, 0, 0, 0, 0, 0, 0, 0, 0, 0, 0, 0, 0, 0, 0, 0, 0, 0, 0, 0, 0, 0])
me_icosphere_010.materials.append(mat_foglie)
me_icosphere_010.materials.append(mat_tronco)
me_icosphere_010.use_remesh_preserve_volume = False
me_icosphere_010.use_remesh_preserve_attributes = False
me_icosphere_010.use_mirror_vertex_groups = False
me_icosphere_010.update()
me_icosphere_009 = bpy.data.meshes.new('Icosphere.009')
me_icosphere_009.from_pydata([(-0.0165, -0.5967, -2.174), (-0.0165, -0.084, -0.4672), (0.1943, -0.7101, -2.13), (0.07304, -0.1322, -0.4485), (0.1943, -0.937, -2.042), (0.07304, -0.2286, -0.411), (-0.0165, -1.05, -1.998), (-0.0165, -0.2768, -0.3923), (-0.2273, -0.937, -2.042), (-0.106, -0.2286, -0.411), (-0.2273, -0.7101, -2.13), (-0.106, -0.1322, -0.4485), (-0.003618, 0.8923, -0.5238), (0.8475, 0.2792, -0.5238), (0.003618, -0.8923, 0.5238), (-0.5841, 0.797, 0.361), (-0.1782, -0.1294, 1.061), (0.6159, -0.4475, -0.7007), (-0.06463, -0.8018, -0.678), (-0.8503, -5.732e-08, -0.6714), (0.09795, 0.3014, -1.003), (1.044, -9.456e-10, 0.05359), (0.3226, -0.9928, 0.05359), (-0.8898, -0.5209, 0.3567), (-1.044, -7.297e-08, -0.05359), (0.3226, 0.9928, 0.05359), (0.8503, 4.182e-08, 0.6714), (0.2352, 0.724, 0.7007)], [], [(0, 1, 3, 2), (2, 3, 5, 4), (4, 5, 7, 6), (6, 7, 9, 8), (3, 1, 11, 9, 7, 5), (10, 11, 1, 0), (8, 9, 11, 10), (0, 2, 4, 6, 8, 10), (20, 17, 18), (20, 18, 19), (17, 13, 21), (12, 19, 15), (13, 12, 25), (17, 21, 22), (18, 22, 23), (12, 15, 25), (13, 25, 21), (14, 26, 16), (23, 14, 16), (15, 23, 16), (13, 17, 20), (20, 19, 12), (20, 12, 13), (18, 17, 22), (24, 19, 23), (19, 18, 23), (15, 19, 24), (22, 26, 14), (22, 21, 26), (23, 22, 14), (24, 23, 15), (25, 15, 27), (21, 25, 26), (25, 27, 26), (27, 15, 16), (26, 27, 16)])
me_icosphere_009.polygons.foreach_set('material_index', [1, 1, 1, 1, 1, 1, 1, 1, 0, 0, 0, 0, 0, 0, 0, 0, 0, 0, 0, 0, 0, 0, 0, 0, 0, 0, 0, 0, 0, 0, 0, 0, 0, 0, 0, 0])
me_icosphere_009.materials.append(mat_foglie)
me_icosphere_009.materials.append(mat_tronco)
me_icosphere_009.use_remesh_preserve_volume = False
me_icosphere_009.use_remesh_preserve_attributes = False
me_icosphere_009.use_mirror_vertex_groups = False
me_icosphere_009.update()
me_icosphere_007 = bpy.data.meshes.new('Icosphere.007')
me_icosphere_007.from_pydata([(-0.0165, -0.5967, -2.174), (-0.0165, -0.084, -0.4672), (0.1943, -0.7101, -2.13), (0.07304, -0.1322, -0.4485), (0.1943, -0.937, -2.042), (0.07304, -0.2286, -0.411), (-0.0165, -1.05, -1.998), (-0.0165, -0.2768, -0.3923), (-0.2273, -0.937, -2.042), (-0.106, -0.2286, -0.411), (-0.2273, -0.7101, -2.13), (-0.106, -0.1322, -0.4485), (-0.003618, 0.8923, -0.5238), (0.8475, 0.2792, -0.5238), (0.003618, -0.8923, 0.5238), (-0.5841, 0.797, 0.361), (-0.1782, -0.1294, 1.061), (0.6159, -0.4475, -0.7007), (-0.06463, -0.8018, -0.678), (-0.8503, -5.732e-08, -0.6714), (0.09795, 0.3014, -1.003), (1.044, -9.456e-10, 0.05359), (0.3226, -0.9928, 0.05359), (-0.8898, -0.5209, 0.3567), (-1.044, -7.297e-08, -0.05359), (0.3226, 0.9928, 0.05359), (0.8503, 4.182e-08, 0.6714), (0.2352, 0.724, 0.7007)], [], [(0, 1, 3, 2), (2, 3, 5, 4), (4, 5, 7, 6), (6, 7, 9, 8), (3, 1, 11, 9, 7, 5), (10, 11, 1, 0), (8, 9, 11, 10), (0, 2, 4, 6, 8, 10), (20, 17, 18), (20, 18, 19), (17, 13, 21), (12, 19, 15), (13, 12, 25), (17, 21, 22), (18, 22, 23), (12, 15, 25), (13, 25, 21), (14, 26, 16), (23, 14, 16), (15, 23, 16), (13, 17, 20), (20, 19, 12), (20, 12, 13), (18, 17, 22), (24, 19, 23), (19, 18, 23), (15, 19, 24), (22, 26, 14), (22, 21, 26), (23, 22, 14), (24, 23, 15), (25, 15, 27), (21, 25, 26), (25, 27, 26), (27, 15, 16), (26, 27, 16)])
me_icosphere_007.polygons.foreach_set('material_index', [1, 1, 1, 1, 1, 1, 1, 1, 0, 0, 0, 0, 0, 0, 0, 0, 0, 0, 0, 0, 0, 0, 0, 0, 0, 0, 0, 0, 0, 0, 0, 0, 0, 0, 0, 0])
me_icosphere_007.materials.append(mat_foglie)
me_icosphere_007.materials.append(mat_tronco)
me_icosphere_007.use_remesh_preserve_volume = False
me_icosphere_007.use_remesh_preserve_attributes = False
me_icosphere_007.use_mirror_vertex_groups = False
me_icosphere_007.update()
me_icosphere_006 = bpy.data.meshes.new('Icosphere.006')
me_icosphere_006.from_pydata([(-0.0165, -0.5967, -2.174), (-0.0165, -0.084, -0.4672), (0.1943, -0.7101, -2.13), (0.07304, -0.1322, -0.4485), (0.1943, -0.937, -2.042), (0.07304, -0.2286, -0.411), (-0.0165, -1.05, -1.998), (-0.0165, -0.2768, -0.3923), (-0.2273, -0.937, -2.042), (-0.106, -0.2286, -0.411), (-0.2273, -0.7101, -2.13), (-0.106, -0.1322, -0.4485), (-0.003618, 0.8923, -0.5238), (0.8475, 0.2792, -0.5238), (0.003618, -0.8923, 0.5238), (-0.5841, 0.797, 0.361), (-0.1782, -0.1294, 1.061), (0.6159, -0.4475, -0.7007), (-0.06463, -0.8018, -0.678), (-0.8503, -5.732e-08, -0.6714), (0.09795, 0.3014, -1.003), (1.044, -9.456e-10, 0.05359), (0.3226, -0.9928, 0.05359), (-0.8898, -0.5209, 0.3567), (-1.044, -7.297e-08, -0.05359), (0.3226, 0.9928, 0.05359), (0.8503, 4.182e-08, 0.6714), (0.2352, 0.724, 0.7007)], [], [(0, 1, 3, 2), (2, 3, 5, 4), (4, 5, 7, 6), (6, 7, 9, 8), (3, 1, 11, 9, 7, 5), (10, 11, 1, 0), (8, 9, 11, 10), (0, 2, 4, 6, 8, 10), (20, 17, 18), (20, 18, 19), (17, 13, 21), (12, 19, 15), (13, 12, 25), (17, 21, 22), (18, 22, 23), (12, 15, 25), (13, 25, 21), (14, 26, 16), (23, 14, 16), (15, 23, 16), (13, 17, 20), (20, 19, 12), (20, 12, 13), (18, 17, 22), (24, 19, 23), (19, 18, 23), (15, 19, 24), (22, 26, 14), (22, 21, 26), (23, 22, 14), (24, 23, 15), (25, 15, 27), (21, 25, 26), (25, 27, 26), (27, 15, 16), (26, 27, 16)])
me_icosphere_006.polygons.foreach_set('material_index', [1, 1, 1, 1, 1, 1, 1, 1, 0, 0, 0, 0, 0, 0, 0, 0, 0, 0, 0, 0, 0, 0, 0, 0, 0, 0, 0, 0, 0, 0, 0, 0, 0, 0, 0, 0])
me_icosphere_006.materials.append(mat_foglie)
me_icosphere_006.materials.append(mat_tronco)
me_icosphere_006.use_remesh_preserve_volume = False
me_icosphere_006.use_remesh_preserve_attributes = False
me_icosphere_006.use_mirror_vertex_groups = False
me_icosphere_006.update()
me_icosphere_005 = bpy.data.meshes.new('Icosphere.005')
me_icosphere_005.from_pydata([(-0.0165, -0.5967, -2.174), (-0.0165, -0.084, -0.4672), (0.1943, -0.7101, -2.13), (0.07304, -0.1322, -0.4485), (0.1943, -0.937, -2.042), (0.07304, -0.2286, -0.411), (-0.0165, -1.05, -1.998), (-0.0165, -0.2768, -0.3923), (-0.2273, -0.937, -2.042), (-0.106, -0.2286, -0.411), (-0.2273, -0.7101, -2.13), (-0.106, -0.1322, -0.4485), (-0.003618, 0.8923, -0.5238), (0.8475, 0.2792, -0.5238), (0.003618, -0.8923, 0.5238), (-0.5841, 0.797, 0.361), (-0.1782, -0.1294, 1.061), (0.6159, -0.4475, -0.7007), (-0.06463, -0.8018, -0.678), (-0.8503, -5.732e-08, -0.6714), (0.09795, 0.3014, -1.003), (1.044, -9.456e-10, 0.05359), (0.3226, -0.9928, 0.05359), (-0.8898, -0.5209, 0.3567), (-1.044, -7.297e-08, -0.05359), (0.3226, 0.9928, 0.05359), (0.8503, 4.182e-08, 0.6714), (0.2352, 0.724, 0.7007)], [], [(0, 1, 3, 2), (2, 3, 5, 4), (4, 5, 7, 6), (6, 7, 9, 8), (3, 1, 11, 9, 7, 5), (10, 11, 1, 0), (8, 9, 11, 10), (0, 2, 4, 6, 8, 10), (20, 17, 18), (20, 18, 19), (17, 13, 21), (12, 19, 15), (13, 12, 25), (17, 21, 22), (18, 22, 23), (12, 15, 25), (13, 25, 21), (14, 26, 16), (23, 14, 16), (15, 23, 16), (13, 17, 20), (20, 19, 12), (20, 12, 13), (18, 17, 22), (24, 19, 23), (19, 18, 23), (15, 19, 24), (22, 26, 14), (22, 21, 26), (23, 22, 14), (24, 23, 15), (25, 15, 27), (21, 25, 26), (25, 27, 26), (27, 15, 16), (26, 27, 16)])
me_icosphere_005.polygons.foreach_set('material_index', [1, 1, 1, 1, 1, 1, 1, 1, 0, 0, 0, 0, 0, 0, 0, 0, 0, 0, 0, 0, 0, 0, 0, 0, 0, 0, 0, 0, 0, 0, 0, 0, 0, 0, 0, 0])
me_icosphere_005.materials.append(mat_foglie)
me_icosphere_005.materials.append(mat_tronco)
me_icosphere_005.use_remesh_preserve_volume = False
me_icosphere_005.use_remesh_preserve_attributes = False
me_icosphere_005.use_mirror_vertex_groups = False
me_icosphere_005.update()
me_icosphere_004 = bpy.data.meshes.new('Icosphere.004')
me_icosphere_004.from_pydata([(-0.003618, 0.8923, -0.5238), (0.8475, 0.2792, -0.5238), (0.1947, -1.018, 0.315), (-0.5841, 0.797, 0.361), (-0.1782, -0.1294, 1.061), (0.6159, -0.4475, -0.7007), (-0.06463, -0.8018, -0.678), (-0.8503, -5.732e-08, -0.6714), (0.09795, 0.3014, -1.003), (1.044, -9.456e-10, 0.05359), (-0.8898, -0.5209, 0.3567), (-1.044, -7.297e-08, -0.05359), (0.3226, 0.9928, 0.05359), (0.8503, 4.182e-08, 0.6714), (0.2352, 0.724, 0.7007), (0.09495, -1.839, 0.7851), (0.6234, -2.048, 0.9865), (0.3757, -2.07, 1.964), (-0.1876, -1.437, 1.189), (0.1409, -1.409, 1.823), (0.5292, -2.376, 1.305), (0.1632, -2.479, 1.559), (-0.3397, -2.204, 1.262), (0.1679, -2.27, 0.9005), (0.7832, -1.862, 1.291), (-0.2769, -1.878, 1.858), (-0.4199, -1.902, 1.488), (0.3044, -1.527, 0.8914), (0.703, -1.561, 1.517), (0.3042, -1.301, 1.245), (-0.2436, -3.458, -1.658), (0.01374, -1.347, 0.06638), (-0.1024, -3.571, -1.52), (0.1333, -1.396, 0.09981), (-0.0588, -3.793, -1.198), (0.1463, -1.567, 0.1486), (-0.1564, -3.903, -1.014), (0.03013, -1.6, 0.196), (-0.2975, -3.791, -1.152), (-0.09219, -1.565, 0.1964), (-0.3412, -3.568, -1.474), (-0.08844, -1.39, 0.1518), (-0.01993, -1.783, -0.1511), (0.1881, -1.944, 1.338), (0.03485, -1.882, -0.1377), (0.3084, -1.984, 1.325), (0.04003, -2.08, -0.09076), (0.3104, -2.063, 1.343), (-0.01838, -2.133, -0.1221), (0.1923, -2.101, 1.376), (-0.06436, -2.079, -0.07051), (0.07202, -2.06, 1.39), (-0.06954, -1.881, -0.1175), (0.06996, -1.982, 1.371), (0.001683, -1.465, -0.0134), (-0.006681, -0.349, -0.13), (0.1228, -1.499, 0.02494), (0.1164, -0.3663, -0.1246), (0.1463, -1.567, 0.1491), (0.1242, -0.3984, -0.06756), (0.03023, -1.601, 0.1968), (0.008882, -0.4134, -0.0159), (-0.09185, -1.566, 0.1978), (-0.1142, -0.3961, -0.02128), (-0.1085, -1.54, 0.03965), (-0.122, -0.3639, -0.07832)], [], [(8, 5, 6), (8, 6, 7), (5, 1, 9), (0, 7, 3), (1, 0, 12), (5, 9, 2), (6, 2, 10), (0, 3, 12), (1, 12, 9), (2, 13, 4), (10, 2, 4), (3, 10, 4), (1, 5, 8), (8, 7, 0), (8, 0, 1), (6, 5, 2), (11, 7, 10), (7, 6, 10), (3, 7, 11), (2, 9, 13), (11, 10, 3), (12, 3, 14), (9, 12, 13), (12, 14, 13), (14, 3, 4), (13, 14, 4), (23, 20, 21), (23, 21, 22), (20, 16, 24), (15, 22, 18), (16, 15, 27), (20, 24, 17), (21, 17, 25), (15, 18, 27), (16, 27, 24), (17, 28, 19), (25, 17, 19), (18, 25, 19), (16, 20, 23), (23, 22, 15), (23, 15, 16), (21, 20, 17), (26, 22, 25), (22, 21, 25), (18, 22, 26), (17, 24, 28), (26, 25, 18), (27, 18, 29), (24, 27, 28), (27, 29, 28), (29, 18, 19), (28, 29, 19), (30, 31, 33, 32), (32, 33, 35, 34), (34, 35, 37, 36), (36, 37, 39, 38), (33, 31, 41, 39, 37, 35), (40, 41, 31, 30), (38, 39, 41, 40), (30, 32, 34, 36, 38, 40), (42, 43, 45, 44), (44, 45, 47, 46), (46, 47, 49, 48), (48, 49, 51, 50), (45, 43, 53, 51, 49, 47), (52, 53, 43, 42), (50, 51, 53, 52), (42, 44, 46, 48, 50, 52), (54, 55, 57, 56), (56, 57, 59, 58), (58, 59, 61, 60), (60, 61, 63, 62), (57, 55, 65, 63, 61, 59), (64, 65, 55, 54), (62, 63, 65, 64), (54, 56, 58, 60, 62, 64)])
me_icosphere_004.polygons.foreach_set('material_index', [0, 0, 0, 0, 0, 0, 0, 0, 0, 0, 0, 0, 0, 0, 0, 0, 0, 0, 0, 0, 0, 0, 0, 0, 0, 0, 0, 0, 0, 0, 0, 0, 0, 0, 0, 0, 0, 0, 0, 0, 0, 0, 0, 0, 0, 0, 0, 0, 0, 0, 0, 0, 1, 1, 1, 1, 1, 1, 1, 1, 1, 1, 1, 1, 1, 1, 1, 1, 1, 1, 1, 1, 1, 1, 1, 1])
me_icosphere_004.materials.append(mat_foglie)
me_icosphere_004.materials.append(mat_tronco)
me_icosphere_004.use_remesh_preserve_volume = False
me_icosphere_004.use_remesh_preserve_attributes = False
me_icosphere_004.use_mirror_vertex_groups = False
me_icosphere_004.update()
me_plane = bpy.data.meshes.new('Plane')
me_plane.from_pydata([(6.923, 6.923, 0.0), (-6.923, 6.923, 0.2218), (6.923, -6.923, 0.0), (-6.923, -6.923, 0.2218), (6.923, 0.0, 0.0), (0.0, 6.923, 0.0), (-6.923, 0.0, 1.151), (-0.064, -6.761, 0.0), (0.1735, 0.01165, 0.2381), (6.923, 3.462, 0.0), (-3.462, 6.923, 0.0), (-6.923, -3.462, 0.0), (3.462, -6.923, 0.0), (6.923, -3.462, 0.0), (3.462, 6.923, 0.0), (-6.923, 3.462, 0.397), (-3.395, -6.845, 0.0), (-0.1294, -3.403, 0.1899), (0.04983, 3.485, -0.02244), (3.462, 0.0, 0.0), (-3.54, -0.2029, 2.381), (-3.399, -3.661, 2.647), (3.462, -3.462, 0.0), (3.462, 3.462, 0.0), (-3.111, 3.534, 0.1522), (6.923, 5.192, 0.0), (-5.192, 6.923, 0.2218), (-6.923, -5.192, 0.2218), (5.192, -6.923, 0.0), (6.923, -1.731, 0.0), (1.731, 6.923, 0.0), (-6.923, 1.731, 0.8855), (-1.764, -6.757, 0.0), (-0.3511, -4.934, 0.0), (0.06596, 1.837, -0.06472), (5.192, 0.0, 0.0), (-1.834, -0.02868, 0.4975), (6.923, 1.731, 0.0), (-1.731, 6.923, 0.0), (-6.923, -1.731, 0.6045), (1.72, -6.89, 0.0), (6.923, -5.192, 0.0), (5.192, 6.923, 0.0), (-6.923, 5.192, 0.312), (-5.192, -6.923, 0.2218), (-0.04195, -1.733, 0.2033), (0.0, 5.192, -0.0001274), (1.731, 0.0, 0.0), (-5.097, -0.04654, 3.529), (-3.297, -5.126, 0.5913), (-3.465, -1.76, 3.865), (-1.612, -3.406, 1.388), (-5.16, -3.464, 1.346), (3.462, -5.192, 0.0), (3.462, -1.731, 0.0), (5.192, -3.462, 0.0), (1.664, -3.437, 0.0), (3.462, 1.731, 0.0), (3.462, 5.192, 0.0), (5.192, 3.462, 0.0), (1.731, 3.462, 0.0), (-3.021, 1.874, 0.7732), (-3.351, 5.26, -0.05856), (-1.444, 3.625, -0.1976), (-4.985, 3.548, 0.5547), (-5.189, -5.192, 0.2767), (1.672, -5.118, 0.0), (1.731, 1.731, 0.0), (-5.187, 1.7, 1.995), (-1.596, -5.023, 0.06872), (-1.751, -1.81, 1.38), (-5.195, -1.796, 1.853), (5.192, -5.192, 0.0), (5.192, -1.731, 0.0), (1.731, -1.731, 0.0), (5.192, 1.731, 0.0), (5.192, 5.192, 0.0), (1.731, 5.192, 0.0), (-1.653, 1.921, 0.003972), (-1.743, 5.245, -0.06136), (-5.167, 5.195, 0.2182), (6.923, 6.058, 0.0), (-6.058, 6.923, 0.2218), (-6.923, -6.058, 0.3468), (6.058, -6.923, 0.0), (6.923, -0.8654, 0.0), (0.8654, 6.923, 0.0), (-6.923, 0.8654, 1.393), (-1.016, -6.782, 0.0), (0.1032, -5.765, 0.0), (-0.02808, 0.8854, 0.2873), (6.058, 0.0, 0.0), (-1.14, -0.112, 0.2888), (6.923, 2.596, 0.0), (-2.596, 6.923, 0.0), (-6.923, -2.596, 0.05493), (2.596, -6.923, 0.0), (6.923, -4.327, 0.0), (4.327, 6.923, 0.0), (-6.923, 4.327, 0.514), (-4.285, -6.915, 0.0), (0.0272, -2.578, 0.1899), (0.01218, 4.328, -0.02611), (2.596, 0.0, 0.0), (-3.899, -0.1183, 2.743), (-3.172, -5.915, 0.0), (-3.348, -2.604, 4.594), (-1.11, -3.369, 0.4395), (-4.275, -3.482, 3.123), (3.462, -6.058, 0.0), (3.462, -2.596, 0.0), (6.058, -3.462, 0.0), (2.596, -3.462, 0.0), (3.462, 0.8654, 0.0), (3.462, 4.327, 0.0), (6.058, 3.462, 0.0), (2.596, 3.462, 0.0), (-3.409, 0.8088, 1.694), (-3.108, 4.46, -0.1113), (-0.6313, 3.601, -0.1398), (-4.253, 3.511, 0.5732), (6.923, 4.327, 0.0), (-4.327, 6.923, 0.2218), (-6.923, -4.327, 0.2218), (4.327, -6.923, 0.0), (6.923, -2.596, 0.0), (2.596, 6.923, 0.0), (-6.923, 2.596, 0.156), (-2.751, -6.829, 0.0), (-0.138, -4.052, 0.0), (-0.0047, 2.669, -0.1326), (4.327, 0.0, 0.0), (-2.511, 0.1553, 0.4341), (6.923, 0.8654, 0.0), (-0.8654, 6.923, 0.0), (-6.923, -0.8654, 1.05), (0.773, -6.798, 0.0), (6.923, -6.058, 0.0), (6.058, 6.923, 0.0), (-6.923, 6.058, 0.4928), (-6.058, -6.923, 0.2218), (-0.01634, -0.8699, 0.1973), (0.0, 6.058, 0.0), (1.059, 0.0, 0.0), (-6.058, -0.03267, 1.988), (-3.468, -4.317, 1.792), (-3.471, -1.028, 2.433), (-2.159, -3.345, 2.75), (-6.058, -3.462, 0.2417), (3.462, -4.327, 0.0), (3.462, -0.8654, 0.0), (4.327, -3.462, 0.0), (0.8405, -3.401, 0.1899), (3.462, 2.596, 0.0), (3.462, 6.058, 0.0), (4.327, 3.462, 0.0), (0.8654, 3.462, 0.0), (-2.731, 3.115, 0.1341), (-3.443, 6.072, -0.01625), (-2.164, 3.735, -0.1533), (-6.008, 3.477, 0.2636), (-5.184, -6.058, 0.2218), (-5.149, -4.327, 0.7589), (-4.17, -5.16, 0.2848), (-6.058, -5.192, 0.2218), (1.652, -6.027, 0.0), (1.624, -4.257, 0.0), (2.596, -5.192, 0.0), (0.8501, -5.084, 0.0), (1.731, 0.8654, 0.0), (1.731, 2.596, 0.0), (2.596, 1.731, 0.0), (0.8654, 1.731, 0.0), (-5.196, 0.9516, 2.417), (-5.201, 2.701, 1.273), (-4.169, 1.753, 0.8601), (-6.058, 1.721, 1.932), (-1.775, -5.601, 0.0), (-2.004, -4.211, 0.8193), (-1.023, -4.727, 0.0), (-2.771, -5.02, 0.2539), (-1.669, -2.622, 1.761), (-1.884, -0.9341, 1.099), (-0.9596, -1.745, 0.2958), (-2.561, -1.84, 2.712), (-5.188, -2.615, 1.929), (-5.197, -0.954, 2.994), (-4.314, -1.835, 3.064), (-6.058, -1.747, 1.082), (5.192, -6.058, 0.0), (5.192, -4.327, 0.0), (6.058, -5.192, 0.0), (4.327, -5.192, 0.0), (5.192, -2.596, 0.0), (5.192, -0.8654, 0.0), (6.058, -1.731, 0.0), (4.327, -1.731, 0.0), (1.726, -2.596, 0.1899), (1.731, -0.8654, 0.0), (2.596, -1.731, 0.0), (0.8654, -1.731, 0.1899), (5.192, 0.8654, 0.0), (5.192, 2.596, 0.0), (6.058, 1.731, 0.0), (4.327, 1.731, 0.0), (5.192, 4.327, 0.0), (5.192, 6.058, 0.0), (6.058, 5.192, 0.0), (4.327, 5.192, 0.0), (1.731, 4.327, 0.0), (1.731, 6.058, 0.0), (2.596, 5.192, 0.0), (0.8654, 5.192, 0.0), (-1.882, 0.9521, 0.239), (-1.551, 2.789, 0.02262), (-0.5647, 1.888, 0.1731), (-1.915, 2.333, 0.08493), (-1.588, 4.383, -0.09008), (-1.721, 6.058, -0.001886), (-0.8267, 5.2, -0.02062), (-2.491, 5.225, -0.03989), (-5.132, 4.385, 0.1109), (-5.192, 6.058, 0.2218), (-4.253, 5.195, 0.2003), (-6.058, 5.192, 0.2218), (-6.058, -6.058, 0.2218), (0.7364, -5.959, 0.0), (0.8654, 0.8654, 0.0), (-6.058, 0.8516, 1.923), (-2.45, -5.873, 0.0), (-1.706, -2.631, 1.817), (-6.058, -2.596, 0.3912), (4.327, -6.058, 0.0), (4.327, -2.596, 0.0), (0.8369, -2.561, 0.1899), (4.327, 0.8654, 0.0), (4.327, 4.327, 0.0), (0.8654, 4.327, 0.0), (-2.601, 0.9817, 0.715), (-2.317, 4.442, -0.07511), (-6.044, 4.332, 0.2409), (-4.292, -6.029, 0.0), (-4.197, -4.338, 1.678), (-6.058, -4.327, 0.2767), (2.596, -6.058, 0.0), (2.596, -4.327, 0.0), (0.6523, -4.301, 0.1899), (2.596, 0.8654, 0.0), (2.596, 2.596, 0.0), (0.8654, 2.596, 0.0), (-4.139, 0.8889, 1.895), (-4.152, 2.935, 0.6535), (-6.041, 2.614, 0.2424), (-0.7356, -5.831, 0.0), (-0.8748, -4.236, 0.1456), (-2.513, -4.222, 1.588), (-1.012, -2.596, 0.5742), (-0.9343, -0.8757, 0.4148), (-2.445, -0.9697, 1.962), (-4.193, -2.618, 2.857), (-4.247, -0.9004, 2.577), (-6.058, -0.9123, 1.979), (6.058, -6.058, 0.0), (6.058, -4.327, 0.0), (4.327, -4.327, 0.0), (6.058, -2.596, 0.0), (6.058, -0.8654, 0.0), (4.327, -0.8654, 0.0), (2.596, -2.596, 0.0), (2.596, -0.8654, 0.0), (0.8654, -0.8654, 0.1899), (6.058, 0.8654, 0.0), (6.058, 2.596, 0.0), (4.327, 2.596, 0.0), (6.058, 4.327, 0.0), (6.058, 6.058, 0.0), (4.327, 6.058, 0.0), (2.596, 4.327, 0.0), (2.596, 6.058, 0.0), (0.8654, 6.058, 0.0), (-0.8478, 0.8924, 0.4452), (-0.5795, 2.694, -0.1246), (-2.425, 2.73, -0.2737), (-0.7181, 4.373, -0.0861), (-0.8654, 6.058, 0.0), (-2.57, 6.061, -0.0022), (-4.186, 4.057, -0.03886), (-4.308, 6.058, 0.2206), (-6.058, 6.058, 0.2218), (-3.342, 0.4868, 1.574), (-2.993, 0.03197, 1.578), (-3.488, -0.6592, 2.345), (-2.562, 0.5783, 0.6074), (-3.063, 0.7883, 1.23), (-2.693, -0.5899, 1.642), (-3.061, -0.9842, 2.239), (-3.005, 0.3588, 1.554), (-2.997, -0.4158, 1.538), (-3.595, 1.814, 0.8166), (-3.263, 1.341, 1.23), (-5.191, 1.326, 2.076), (-4.678, 1.727, 1.46), (-4.202, 1.321, 1.374), (-3.774, 0.8488, 1.795), (-4.715, 0.9202, 2.156), (-3.628, 1.381, 1.33), (-4.682, 1.352, 1.635)], [], [(83, 3, 140), (89, 7, 136), (90, 8, 143), (87, 6, 144), (105, 16, 128), (106, 21, 147), (231, 95, 11), (109, 12, 124), (110, 22, 151), (101, 17, 152), (113, 19, 131), (114, 23, 155), (102, 18, 156), (238, 293, 296), (118, 24, 159), (99, 15, 160), (161, 44, 100), (242, 162, 65), (243, 123, 27), (165, 40, 96), (166, 66, 167), (129, 33, 168), (169, 47, 103), (170, 67, 171), (130, 34, 172), (250, 304, 173, 48), (251, 174, 68), (127, 31, 176), (177, 32, 88), (178, 69, 179), (145, 49, 180), (181, 51, 107), (257, 182, 70), (258, 295, 146, 50), (259, 185, 52), (260, 186, 71), (261, 135, 39), (189, 28, 84), (190, 72, 191), (149, 53, 192), (193, 55, 111), (194, 73, 195), (150, 54, 196), (197, 56, 112), (198, 74, 199), (141, 45, 200), (201, 35, 91), (202, 75, 203), (153, 57, 204), (205, 59, 115), (206, 76, 207), (154, 58, 208), (209, 60, 116), (210, 77, 211), (142, 46, 212), (280, 213, 36), (214, 78, 215), (282, 157, 61), (217, 63, 119), (218, 79, 219), (158, 62, 220), (221, 64, 120), (222, 80, 223), (139, 43, 224), (225, 140, 44), (65, 164, 225), (27, 83, 225), (226, 136, 40), (168, 226, 165), (33, 89, 226), (227, 143, 47), (172, 227, 169), (34, 90, 227), (228, 144, 48), (176, 228, 173), (31, 87, 228), (229, 128, 32), (180, 229, 177), (49, 105, 229), (230, 147, 51), (70, 184, 230), (184, 50, 106), (185, 231, 148), (71, 188, 231), (188, 39, 95), (232, 124, 28), (192, 232, 189), (53, 109, 232), (233, 151, 55), (196, 233, 193), (54, 110, 233), (234, 152, 56), (200, 234, 197), (45, 101, 234), (235, 131, 35), (204, 235, 201), (57, 113, 235), (236, 155, 59), (208, 236, 205), (58, 114, 236), (237, 156, 60), (212, 237, 209), (46, 102, 237), (213, 238, 292, 132), (78, 216, 238), (216, 61, 299, 117), (239, 159, 63), (220, 239, 217), (62, 118, 239), (240, 160, 64), (224, 240, 221), (43, 99, 240), (241, 100, 16), (49, 163, 241), (163, 65, 161), (145, 242, 163), (21, 108, 242), (108, 52, 162), (162, 243, 164), (52, 148, 243), (148, 11, 123), (244, 96, 12), (167, 244, 109), (66, 165, 244), (245, 167, 53), (112, 245, 149), (56, 166, 245), (246, 168, 66), (152, 246, 166), (17, 129, 246), (247, 103, 19), (171, 247, 113), (67, 169, 247), (248, 171, 57), (116, 248, 153), (60, 170, 248), (249, 172, 67), (156, 249, 170), (18, 130, 249), (117, 303, 250, 104), (61, 298, 305), (175, 301, 306), (157, 251, 175), (24, 120, 251), (120, 64, 174), (252, 176, 68), (160, 252, 174), (15, 127, 252), (253, 88, 7), (179, 253, 89), (69, 177, 253), (254, 179, 33), (107, 254, 129), (51, 178, 254), (255, 180, 69), (147, 255, 178), (21, 145, 255), (256, 107, 17), (45, 183, 256), (183, 70, 181), (141, 257, 183), (8, 92, 257), (92, 36, 182), (182, 258, 184), (36, 132, 294, 258), (132, 290, 297), (106, 259, 108), (187, 259, 106), (71, 185, 259), (260, 187, 50), (20, 104, 260), (104, 48, 186), (186, 261, 188), (48, 144, 261), (144, 6, 135), (262, 84, 2), (191, 262, 137), (72, 189, 262), (263, 191, 41), (111, 263, 97), (55, 190, 263), (264, 192, 72), (151, 264, 190), (22, 149, 264), (265, 111, 13), (195, 265, 125), (73, 193, 265), (266, 195, 29), (91, 266, 85), (35, 194, 266), (267, 196, 73), (131, 267, 194), (19, 150, 267), (268, 112, 22), (199, 268, 110), (74, 197, 268), (269, 199, 54), (103, 269, 150), (47, 198, 269), (270, 200, 74), (143, 270, 198), (8, 141, 270), (271, 91, 4), (203, 271, 133), (75, 201, 271), (272, 203, 37), (115, 272, 93), (59, 202, 272), (273, 204, 75), (155, 273, 202), (23, 153, 273), (274, 115, 9), (207, 274, 121), (76, 205, 274), (275, 207, 25), (138, 275, 81), (42, 206, 275), (276, 208, 76), (98, 276, 206), (14, 154, 276), (277, 116, 23), (211, 277, 114), (77, 209, 277), (278, 211, 58), (126, 278, 154), (30, 210, 278), (279, 212, 77), (86, 279, 210), (5, 142, 279), (280, 92, 8), (215, 280, 90), (78, 213, 280), (281, 215, 34), (119, 281, 130), (63, 214, 281), (214, 282, 216), (159, 282, 214), (159, 24, 157), (283, 119, 18), (219, 283, 102), (79, 217, 283), (284, 219, 46), (134, 284, 142), (38, 218, 284), (285, 220, 79), (94, 285, 218), (10, 158, 285), (286, 120, 24), (223, 286, 118), (80, 221, 286), (287, 223, 62), (122, 287, 158), (26, 222, 287), (288, 224, 80), (82, 288, 222), (1, 139, 288), (225, 83, 140), (226, 89, 136), (227, 90, 143), (228, 87, 144), (229, 105, 128), (230, 106, 147), (148, 231, 11), (232, 109, 124), (233, 110, 151), (234, 101, 152), (235, 113, 131), (236, 114, 155), (237, 102, 156), (132, 292, 290), (239, 118, 159), (240, 99, 160), (241, 161, 100), (163, 242, 65), (164, 243, 27), (244, 165, 96), (245, 166, 167), (246, 129, 168), (247, 169, 103), (248, 170, 171), (249, 130, 172), (104, 250, 48), (175, 251, 68, 301), (252, 127, 176), (253, 177, 88), (254, 178, 179), (255, 145, 180), (256, 181, 107), (183, 257, 70), (184, 258, 50), (108, 259, 52), (187, 260, 71), (188, 261, 39), (262, 189, 84), (263, 190, 191), (264, 149, 192), (265, 193, 111), (266, 194, 195), (267, 150, 196), (268, 197, 112), (269, 198, 199), (270, 141, 200), (271, 201, 91), (272, 202, 203), (273, 153, 204), (274, 205, 115), (275, 206, 207), (276, 154, 208), (277, 209, 116), (278, 210, 211), (279, 142, 212), (92, 280, 36), (281, 214, 215), (216, 282, 61), (283, 217, 119), (284, 218, 219), (285, 158, 220), (286, 221, 120), (287, 222, 223), (288, 139, 224), (161, 225, 44), (161, 65, 225), (164, 27, 225), (165, 226, 40), (66, 168, 165), (168, 33, 226), (169, 227, 47), (67, 172, 169), (172, 34, 227), (173, 228, 48), (68, 176, 173, 300), (176, 31, 228), (177, 229, 32), (69, 180, 177), (180, 49, 229), (181, 230, 51), (181, 70, 230), (230, 184, 106), (52, 185, 148), (185, 71, 231), (231, 188, 95), (189, 232, 28), (72, 192, 189), (192, 53, 232), (193, 233, 55), (73, 196, 193), (196, 54, 233), (197, 234, 56), (74, 200, 197), (200, 45, 234), (201, 235, 35), (75, 204, 201), (204, 57, 235), (205, 236, 59), (76, 208, 205), (208, 58, 236), (209, 237, 60), (77, 212, 209), (212, 46, 237), (36, 213, 132), (213, 78, 238), (238, 216, 117, 293), (217, 239, 63), (79, 220, 217), (220, 62, 239), (221, 240, 64), (80, 224, 221), (224, 43, 240), (105, 241, 16), (105, 49, 241), (241, 163, 161), (49, 145, 163), (145, 21, 242), (242, 108, 162), (65, 162, 164), (162, 52, 243), (243, 148, 123), (109, 244, 12), (53, 167, 109), (167, 66, 244), (149, 245, 53), (22, 112, 149), (112, 56, 245), (166, 246, 66), (56, 152, 166), (152, 17, 246), (113, 247, 19), (57, 171, 113), (171, 67, 247), (153, 248, 57), (23, 116, 153), (116, 60, 248), (170, 249, 67), (60, 156, 170), (156, 18, 249), (20, 289, 117, 104), (117, 299, 303), (250, 302, 304), (61, 157, 175, 298), (157, 24, 251), (251, 120, 174), (174, 252, 68), (64, 160, 174), (160, 15, 252), (89, 253, 7), (33, 179, 89), (179, 69, 253), (129, 254, 33), (17, 107, 129), (107, 51, 254), (178, 255, 69), (51, 147, 178), (147, 21, 255), (101, 256, 17), (101, 45, 256), (256, 183, 181), (45, 141, 183), (141, 8, 257), (257, 92, 182), (70, 182, 184), (182, 36, 258), (258, 294, 295), (21, 106, 108), (50, 187, 106), (187, 71, 259), (146, 260, 50), (146, 291, 20, 260), (260, 104, 186), (71, 186, 188), (186, 48, 261), (261, 144, 135), (137, 262, 2), (41, 191, 137), (191, 72, 262), (97, 263, 41), (13, 111, 97), (111, 55, 263), (190, 264, 72), (55, 151, 190), (151, 22, 264), (125, 265, 13), (29, 195, 125), (195, 73, 265), (85, 266, 29), (4, 91, 85), (91, 35, 266), (194, 267, 73), (35, 131, 194), (131, 19, 267), (110, 268, 22), (54, 199, 110), (199, 74, 268), (150, 269, 54), (19, 103, 150), (103, 47, 269), (198, 270, 74), (47, 143, 198), (143, 8, 270), (133, 271, 4), (37, 203, 133), (203, 75, 271), (93, 272, 37), (9, 115, 93), (115, 59, 272), (202, 273, 75), (59, 155, 202), (155, 23, 273), (121, 274, 9), (25, 207, 121), (207, 76, 274), (81, 275, 25), (0, 138, 81), (138, 42, 275), (206, 276, 76), (42, 98, 206), (98, 14, 276), (114, 277, 23), (58, 211, 114), (211, 77, 277), (154, 278, 58), (14, 126, 154), (126, 30, 278), (210, 279, 77), (30, 86, 210), (86, 5, 279), (90, 280, 8), (34, 215, 90), (215, 78, 280), (130, 281, 34), (18, 119, 130), (119, 63, 281), (78, 214, 216), (63, 159, 214), (282, 159, 157), (102, 283, 18), (46, 219, 102), (219, 79, 283), (142, 284, 46), (5, 134, 142), (134, 38, 284), (218, 285, 79), (38, 94, 218), (94, 10, 285), (118, 286, 24), (62, 223, 118), (223, 80, 286), (158, 287, 62), (10, 122, 158), (122, 26, 287), (222, 288, 80), (26, 82, 222), (82, 1, 288), (296, 289, 20), (296, 293, 289), (293, 117, 289), (297, 291, 146), (297, 290, 291), (290, 20, 291), (290, 296, 20), (290, 292, 296), (292, 238, 296), (295, 297, 146), (295, 294, 297), (294, 132, 297), (305, 302, 250), (305, 298, 302), (298, 175, 302), (306, 300, 173), (306, 301, 300), (301, 68, 300), (303, 305, 250), (303, 299, 305), (299, 61, 305), (304, 306, 173), (304, 302, 306), (302, 175, 306)])
me_plane.polygons.foreach_set('material_index', [0, 0, 0, 1, 0, 2, 1, 0, 0, 0, 0, 0, 0, 1, 0, 1, 0, 1, 1, 0, 0, 0, 0, 0, 0, 2, 1, 1, 0, 1, 1, 1, 1, 2, 1, 2, 1, 0, 0, 0, 0, 0, 0, 0, 0, 0, 0, 0, 0, 0, 0, 0, 0, 0, 0, 1, 0, 1, 0, 0, 0, 1, 0, 0, 0, 1, 0, 0, 0, 0, 0, 0, 0, 2, 1, 1, 0, 1, 1, 1, 1, 2, 1, 1, 1, 0, 0, 0, 0, 0, 0, 0, 0, 0, 0, 0, 0, 0, 0, 0, 0, 0, 0, 1, 1, 1, 0, 0, 0, 1, 0, 0, 0, 1, 1, 1, 1, 1, 1, 1, 1, 0, 0, 0, 0, 0, 0, 0, 0, 0, 0, 0, 0, 0, 0, 0, 0, 0, 0, 2, 1, 1, 1, 1, 1, 1, 1, 1, 0, 0, 0, 0, 0, 1, 1, 1, 1, 0, 0, 1, 0, 0, 1, 1, 1, 1, 2, 2, 1, 2, 2, 2, 1, 2, 1, 0, 0, 0, 0, 0, 0, 0, 0, 0, 0, 0, 0, 0, 0, 0, 0, 0, 0, 0, 0, 0, 0, 0, 0, 0, 0, 0, 0, 0, 0, 0, 0, 0, 0, 0, 0, 0, 0, 0, 0, 0, 0, 0, 0, 0, 0, 0, 0, 0, 0, 0, 0, 0, 0, 0, 0, 1, 0, 0, 0, 0, 0, 0, 0, 0, 0, 0, 0, 0, 0, 0, 0, 1, 0, 0, 0, 0, 0, 0, 0, 0, 0, 0, 0, 1, 0, 2, 1, 0, 0, 0, 0, 0, 0, 1, 0, 1, 0, 1, 1, 0, 0, 0, 0, 0, 0, 2, 1, 1, 0, 1, 1, 1, 1, 2, 1, 2, 1, 0, 0, 0, 0, 0, 0, 0, 0, 0, 0, 0, 0, 0, 0, 0, 0, 0, 0, 1, 0, 1, 0, 0, 0, 1, 0, 0, 0, 1, 1, 0, 0, 0, 0, 0, 0, 2, 1, 1, 0, 1, 1, 1, 1, 2, 1, 1, 1, 0, 0, 0, 0, 0, 0, 0, 0, 0, 0, 0, 0, 0, 0, 0, 0, 0, 0, 1, 1, 1, 0, 0, 0, 1, 0, 0, 0, 1, 1, 1, 1, 1, 1, 1, 1, 0, 0, 0, 0, 0, 0, 0, 0, 0, 0, 0, 0, 0, 0, 0, 0, 0, 0, 2, 1, 1, 1, 1, 1, 1, 1, 1, 0, 0, 0, 0, 0, 1, 1, 1, 1, 0, 0, 1, 0, 0, 1, 1, 1, 2, 2, 2, 2, 2, 2, 2, 1, 2, 1, 0, 0, 0, 0, 0, 0, 0, 0, 0, 0, 0, 0, 0, 0, 0, 0, 0, 0, 0, 0, 0, 0, 0, 0, 0, 0, 0, 0, 0, 0, 0, 0, 0, 0, 0, 0, 0, 0, 0, 0, 0, 0, 0, 0, 0, 0, 0, 0, 0, 0, 0, 0, 0, 0, 0, 0, 0, 0, 0, 0, 0, 0, 0, 0, 0, 0, 0, 0, 0, 0, 0, 0, 0, 0, 0, 0, 0, 0, 0, 0, 0, 2, 1, 1, 2, 2, 2, 2, 1, 1, 2, 2, 1, 1, 1, 1, 1, 1, 1, 1, 1, 1, 1, 1, 1])
me_plane.materials.append(mat_green)
me_plane.materials.append(mat_brown)
me_plane.materials.append(mat_snow)
me_plane.use_remesh_preserve_volume = False
me_plane.use_remesh_preserve_attributes = False
me_plane.use_mirror_vertex_groups = False
me_plane.update()

# ---- objects
ob_icosphere_007 = bpy.data.objects.new('Icosphere.007', me_icosphere_021)
ob_icosphere_019 = bpy.data.objects.new('Icosphere.019', me_icosphere_020)
ob_sun = bpy.data.objects.new('Sun', light_sun)
ob_icosphere_018 = bpy.data.objects.new('Icosphere.018', me_icosphere_019)
ob_icosphere_017 = bpy.data.objects.new('Icosphere.017', me_icosphere_018)
ob_icosphere_015 = bpy.data.objects.new('Icosphere.015', me_icosphere_016)
ob_icosphere_013 = bpy.data.objects.new('Icosphere.013', me_icosphere_014)
ob_icosphere_012 = bpy.data.objects.new('Icosphere.012', me_icosphere_013)
ob_icosphere_011 = bpy.data.objects.new('Icosphere.011', me_icosphere_012)
ob_icosphere_010 = bpy.data.objects.new('Icosphere.010', me_icosphere_011)
ob_icosphere_009 = bpy.data.objects.new('Icosphere.009', me_icosphere_010)
ob_icosphere_008 = bpy.data.objects.new('Icosphere.008', me_icosphere_009)
ob_icosphere_006 = bpy.data.objects.new('Icosphere.006', me_icosphere_007)
ob_icosphere_005 = bpy.data.objects.new('Icosphere.005', me_icosphere_006)
ob_icosphere_004 = bpy.data.objects.new('Icosphere.004', me_icosphere_005)
ob_icosphere_003 = bpy.data.objects.new('Icosphere.003', me_icosphere_004)
ob_plane = bpy.data.objects.new('Plane', me_plane)
ob_lamp = bpy.data.objects.new('Lamp', light_lamp)
ob_camera = bpy.data.objects.new('Camera', cam_camera)

# ---- transforms, parenting, visibility, modifiers, constraints
ob_icosphere_007.location = (0.03268, 0.8079, 0.7557)
ob_icosphere_007.rotation_euler = (0.3704, -0.0, 0.0)
ob_icosphere_007.scale = (0.2492, 0.2492, 0.2492)
ob_icosphere_007.lineart.crease_threshold = 0.0
ob_icosphere_019.location = (0.8089, -5.065, 0.3702)
ob_icosphere_019.rotation_euler = (0.3704, -0.0, 0.0)
ob_icosphere_019.scale = (0.172, 0.172, 0.172)
ob_icosphere_019.lineart.crease_threshold = 0.0
ob_sun.location = (4.993, 8.944, 7.017)
ob_sun.rotation_euler = (-1.206, -0.7554, -0.2603)
ob_sun.lineart.crease_threshold = 0.0
ob_icosphere_018.location = (-3.887, 1.409, 4.587)
ob_icosphere_018.scale = (0.504, 0.504, 0.504)
ob_icosphere_018.lineart.crease_threshold = 0.0
ob_icosphere_017.location = (-3.887, 3.779, 3.862)
ob_icosphere_017.scale = (0.72, 0.72, 0.72)
ob_icosphere_017.lineart.crease_threshold = 0.0
ob_icosphere_015.location = (-1.716, 3.831, 0.5754)
ob_icosphere_015.rotation_euler = (0.9758, -0.09915, 0.1312)
ob_icosphere_015.scale = (0.1734, 0.1486, 0.1476)
ob_icosphere_015.lineart.crease_threshold = 0.0
ob_icosphere_013.location = (1.445, 2.495, 0.6672)
ob_icosphere_013.rotation_euler = (0.9758, -0.09915, 1.775)
ob_icosphere_013.scale = (0.2061, 0.1765, 0.1753)
ob_icosphere_013.lineart.crease_threshold = 0.0
ob_icosphere_012.location = (0.5938, 2.058, 0.6672)
ob_icosphere_012.rotation_euler = (0.9758, -0.09915, 0.04389)
ob_icosphere_012.scale = (0.2061, 0.1765, 0.1753)
ob_icosphere_012.lineart.crease_threshold = 0.0
ob_icosphere_011.location = (-0.05836, -2.999, 0.7957)
ob_icosphere_011.rotation_euler = (0.9758, -0.09915, -1.091)
ob_icosphere_011.scale = (0.2061, 0.1765, 0.1753)
ob_icosphere_011.lineart.crease_threshold = 0.0
ob_icosphere_010.location = (-0.3393, -2.258, 0.9915)
ob_icosphere_010.rotation_euler = (0.9758, -0.09915, 0.2184)
ob_icosphere_010.scale = (0.2161, 0.1851, 0.1839)
ob_icosphere_010.lineart.crease_threshold = 0.0
ob_icosphere_009.location = (-2.173, 4.4, 0.5534)
ob_icosphere_009.rotation_euler = (0.3704, -0.0, 0.0)
ob_icosphere_009.scale = (0.2492, 0.2492, 0.2492)
ob_icosphere_009.lineart.crease_threshold = 0.0
ob_icosphere_008.location = (-2.608, 3.955, 0.5534)
ob_icosphere_008.rotation_euler = (0.3704, -0.0, 0.0)
ob_icosphere_008.scale = (0.2492, 0.2492, 0.2492)
ob_icosphere_008.lineart.crease_threshold = 0.0
ob_icosphere_006.location = (1.496, 1.933, 0.6883)
ob_icosphere_006.rotation_euler = (0.3704, -0.0, 0.0)
ob_icosphere_006.scale = (0.3039, 0.3039, 0.3039)
ob_icosphere_006.lineart.crease_threshold = 0.0
ob_icosphere_005.location = (-0.002892, -1.689, 0.7002)
ob_icosphere_005.rotation_euler = (0.3704, -0.0, -0.6109)
ob_icosphere_005.scale = (0.2492, 0.2492, 0.2492)
ob_icosphere_005.lineart.crease_threshold = 0.0
ob_icosphere_004.location = (0.9672, -4.746, 0.5534)
ob_icosphere_004.rotation_euler = (0.3704, -0.0, 0.0)
ob_icosphere_004.scale = (0.235, 0.235, 0.235)
ob_icosphere_004.lineart.crease_threshold = 0.0
ob_icosphere_003.location = (0.3941, -5.258, 0.6672)
ob_icosphere_003.rotation_euler = (0.9758, -0.09915, -0.8288)
ob_icosphere_003.scale = (0.2061, 0.1765, 0.1753)
ob_icosphere_003.lineart.crease_threshold = 0.0
ob_plane.location = (0.0, 0.0, 0.0)
ob_plane.lineart.crease_threshold = 0.0
ob_lamp.location = (9.821, 4.999, 24.07)
ob_lamp.rotation_euler = (0.6503, 0.05522, 1.866)
ob_lamp.lock_rotations_4d = False
ob_lamp.empty_display_type = 'ARROWS'
ob_lamp.color = (0.0, 0.0, 0.0, 0.0)
ob_lamp.lineart.crease_threshold = 0.0
ob_camera.location = (10.26, -3.528, 1.469)
ob_camera.rotation_euler = (1.643, -0.02482, -4.917)
ob_camera.lock_rotations_4d = False
ob_camera.empty_display_type = 'ARROWS'
ob_camera.color = (0.0, 0.0, 0.0, 0.0)
ob_camera.display_type = 'WIRE'
ob_camera.lineart.crease_threshold = 0.0

# ---- collection membership
col_collection_1.objects.link(ob_icosphere_007)
col_collection_1.objects.link(ob_icosphere_019)
col_collection_1.objects.link(ob_sun)
col_collection_1.objects.link(ob_icosphere_018)
col_collection_1.objects.link(ob_icosphere_017)
col_collection_1.objects.link(ob_icosphere_015)
col_collection_1.objects.link(ob_icosphere_013)
col_collection_1.objects.link(ob_icosphere_012)
col_collection_1.objects.link(ob_icosphere_011)
col_collection_1.objects.link(ob_icosphere_010)
col_collection_1.objects.link(ob_icosphere_009)
col_collection_1.objects.link(ob_icosphere_008)
col_collection_1.objects.link(ob_icosphere_006)
col_collection_1.objects.link(ob_icosphere_005)
col_collection_1.objects.link(ob_icosphere_004)
col_collection_1.objects.link(ob_icosphere_003)
col_collection_1.objects.link(ob_plane)
col_collection_1.objects.link(ob_lamp)
col_collection_1.objects.link(ob_camera)

# ---- scene / render settings (as saved in the file)
scene.camera = ob_camera
scene.frame_start = 1; scene.frame_end = 250; scene.frame_set(1)
scene.render.engine = 'BLENDER_EEVEE_NEXT'
scene.render.image_settings.color_depth = '16'
scene.render.image_settings.compression = 3
scene.render.resolution_x = 3840
scene.render.resolution_y = 2160
scene.render.resolution_percentage = 50
scene.render.dither_intensity = 0.0
scene.render.line_thickness = 1.2
scene.cycles.use_denoising = False
scene.cycles.samples = 10
scene.cycles.sampling_pattern = 'TABULATED_SOBOL'
scene.cycles.light_sampling_threshold = 0.0
scene.cycles.use_adaptive_sampling = False
scene.cycles.use_light_tree = False
scene.cycles.blur_glossy = 0.0
scene.cycles.pixel_filter_type = 'GAUSSIAN'
scene.cycles.sample_clamp_indirect = 0.0
scene.view_settings.view_transform = 'Standard'
bpy.context.view_layer.update()
